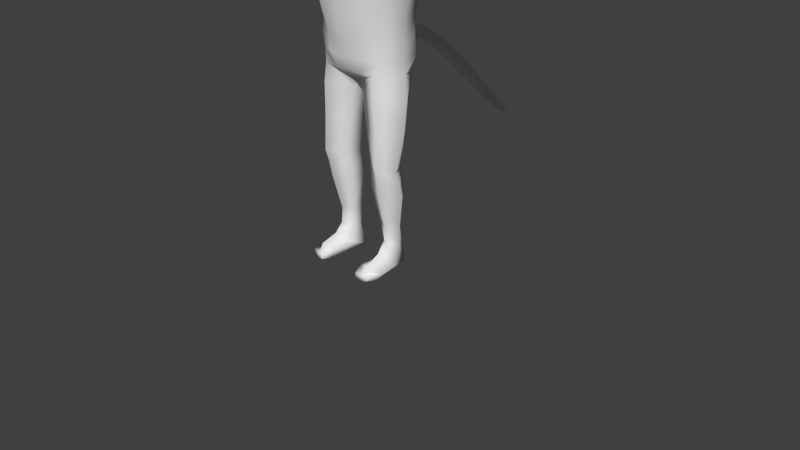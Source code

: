 # Source: smallerHeadCatBones4.blend  (saved by Blender 2.67.0; exported with 4.5.12 LTS)
import bpy
from mathutils import Matrix  # noqa: F401  (used for matrix-valued properties, if any)

bpy.ops.wm.read_factory_settings(use_empty=True)
scene = bpy.context.scene
scene.name = 'Scene'

# ---- collections
col_collection_1 = bpy.data.collections.new('Collection 1'); scene.collection.children.link(col_collection_1)

# ---- world
world_world = bpy.data.worlds.new('World'); scene.world = world_world
world_world.color = (0.05088, 0.05088, 0.05088)
world_world.use_sun_shadow = False
world_world.sun_shadow_jitter_overblur = 0.0
world_world.cycles.sampling_method = 'MANUAL'
world_world.cycles.sample_map_resolution = 256

# ---- cameras
cam_camera = bpy.data.cameras.new('Camera')
cam_camera.clip_end = 100.0
cam_camera.lens = 35.0
cam_camera.sensor_width = 32.0
cam_camera.sensor_height = 18.0
cam_camera.ortho_scale = 7.314
cam_camera.dof.focus_distance = 0.0
cam_camera.dof.aperture_fstop = 128.0

# ---- meshes
me_cat = bpy.data.meshes.new('Cat')
me_cat.from_pydata([(-0.2938, 0.009789, 2.5), (-0.5952, 0.1557, 2.5), (-1.028, 0.009789, 2.662), (-0.7799, 0.1667, 2.239), (-0.8503, 0.009789, 2.085), (-0.856, 0.009789, 1.997), (-0.8428, 0.009789, 1.771), (-0.7903, 0.009789, 1.56), (-0.6001, 0.009789, 1.379), (-0.4808, 0.009789, 1.24), (-0.2635, 0.1229, 2.5), (-0.616, 0.2219, 2.473), (-0.9446, 0.1374, 2.477), (-0.7979, 0.2897, 2.204), (-0.7673, 0.3344, 2.085), (-0.739, 0.4009, 1.997), (-0.7132, 0.3403, 1.771), (-0.6376, 0.2509, 1.56), (-0.5173, 0.1585, 1.379), (-0.446, 0.09094, 1.24), (-0.2635, 0.1229, 1.153), (-0.1807, 0.2056, 2.5), (-0.3767, 0.3882, 2.412), (-0.549, 0.4554, 2.327), (-0.5979, 0.4748, 2.278), (-0.5225, 0.6287, 2.085), (-0.5045, 0.6279, 1.997), (-0.4897, 0.5641, 1.771), (-0.446, 0.4428, 1.56), (-0.3766, 0.3152, 1.379), (-0.2861, 0.2275, 1.24), (-0.1807, 0.2056, 1.153), (-0.1807, -0.1861, 2.5), (-0.4656, -0.3369, 2.412), (-0.5172, -0.407, 2.343), (-0.5366, -0.5956, 2.204), (-0.4895, -0.702, 2.085), (-0.5045, -0.747, 2.036), (-0.4709, -0.7864, 1.775), (-0.4209, -0.9745, 1.562), (-0.3766, -0.9482, 1.384), (-0.2861, -0.8819, 1.24), (-0.1807, -0.1861, 1.153), (-0.2635, -0.1033, 2.5), (-0.5301, -0.2087, 2.492), (-0.8376, -0.1843, 2.526), (-0.685, -0.06033, 2.27), (-0.7401, -0.4012, 2.085), (-0.739, -0.4271, 1.997), (-0.6889, -0.4121, 1.771), (-0.5547, -0.5011, 1.56), (-0.4725, -0.5244, 1.379), (-0.3396, -0.4339, 1.24), (-0.2635, -0.1033, 1.153), (-0.2938, 0.009789, 1.153), (-0.3213, 0.0, 0.9659), (-0.4263, 0.0, 0.9435), (-0.5304, -1.49e-08, 0.9272), (-0.8084, 6.895e-09, 0.376), (-0.7336, 8.675e-09, 0.1786), (-0.6827, 2.94e-08, 8.947e-08), (-0.6209, 3.714e-09, -0.2588), (-0.6019, 1.693e-08, -0.5), (-0.5921, 1.419e-08, -0.7071), (-0.6222, -7.728e-09, -0.856), (-0.2866, 0.1294, 0.9659), (-0.3791, 0.25, 0.866), (-0.5676, 0.2992, 0.7656), (-0.7074, 0.3063, 0.53), (-0.6306, 0.3077, 0.256), (-0.5905, 0.2537, -0.04834), (-0.5495, 0.2203, -0.2577), (-0.528, 0.2431, -0.4528), (-0.5149, 0.2881, -0.7071), (-0.486, 0.2259, -0.877), (-0.08146, 0.1724, -1.025), (-0.1919, 0.2241, 0.9659), (-0.1961, 0.3703, 0.8418), (-0.2997, 0.4291, 0.7071), (-0.3791, 0.4476, 0.5), (-0.3491, 0.3973, 0.256), (-0.3691, 0.3357, 1.169e-07), (-0.3486, 0.3317, -0.2588), (-0.3014, 0.4834, -0.5), (-0.304, 0.4724, -0.7071), (-0.3301, 0.3825, -0.8384), (-0.07555, 0.2241, -0.9659), (-0.03042, 2.436, -2.031), (-0.1919, -0.2241, 0.9659), (-0.1961, -0.265, 0.866), (-0.2997, -0.3619, 0.7071), (-0.3791, -0.4396, 0.5), (-0.3491, -0.4217, 0.256), (-0.3691, -0.3868, 1.169e-07), (-0.3486, -0.363, -0.2588), (-0.3014, -0.3216, -0.5), (-0.304, -0.3038, -0.7071), (-0.1961, -0.3122, -0.866), (-0.06527, -0.1797, -0.9908), (-0.2866, -0.1294, 0.9659), (-0.3791, -0.25, 0.866), (-0.5676, -0.2992, 0.7656), (-0.7074, -0.3063, 0.53), (-0.6306, -0.3077, 0.256), (-0.5905, -0.2537, -0.04834), (-0.5495, -0.2203, -0.2577), (-0.528, -0.2431, -0.4528), (-0.4686, -0.2546, -0.7071), (-0.4096, -0.2963, -0.852), (-0.05982, -7.728e-09, -0.9908), (-1.004, -2.98e-08, 0.834), (-1.204, 3.722e-09, 0.3271), (-1.021, 0.2913, 0.6852), (-1.124, 0.2989, 0.4619), (-1.022, -0.2913, 0.6993), (-1.123, -0.2989, 0.473), (-1.606, 6.171e-09, 0.6635), (-1.717, 6.171e-09, 0.369), (-1.612, 0.1856, 0.5731), (-1.661, 0.2273, 0.452), (-1.613, -0.1856, 0.5867), (-1.66, -0.2273, 0.4648), (-2.108, -0.1002, 0.6613), (-2.235, -0.1002, 0.3573), (-2.113, 0.1291, 0.5576), (-2.169, 0.1807, 0.447), (-2.113, -0.2596, 0.5663), (-2.167, -0.3111, 0.4547), (-2.679, -0.1651, 0.4082), (-2.661, -0.002128, 0.5031), (-2.701, 0.01221, 0.4115), (-2.627, -0.1281, 0.5997), (-2.588, -0.1884, 0.5568), (-2.6, -0.2329, 0.4671), (-2.83, -0.1774, 0.6655), (-2.922, -0.2355, 0.423), (-2.878, 0.0207, 0.5563), (-2.925, 0.04324, 0.4049), (-2.755, -0.3154, 0.6703), (-2.786, -0.3854, 0.4571), (-3.053, -0.2385, 0.6724), (-3.145, -0.2966, 0.43), (-2.946, -0.4969, 0.4826), (-2.947, -0.4225, 0.6225), (-2.99, -0.3765, 0.605), (-3.009, -0.4465, 0.464), (-2.739, -0.4481, 0.4861), (-2.741, -0.3737, 0.626), (-3.098, -0.04043, 0.5909), (-3.149, -0.01788, 0.4119), (-2.628, -0.3054, 0.4639), (-2.629, -0.2581, 0.5529), (-3.184, -0.2561, 0.643), (-3.194, -0.2959, 0.4689), (-3.188, -0.1208, 0.5678), (-3.22, -0.1054, 0.4649), (-3.11, -0.4021, 0.597), (-3.124, -0.4499, 0.5006), (-0.429, -0.3205, -1.086), (-0.6745, -0.03126, -1.16), (-0.4653, 0.2076, -1.134), (-0.07633, -0.1643, -1.111), (-0.1556, 0.1388, -1.181), (-0.3003, 0.2232, -1.181), (-0.4442, -0.3189, -1.479), (-0.6566, -0.06128, -1.536), (-0.4716, 0.1495, -1.559), (-0.1341, -0.182, -1.483), (-0.2011, 0.08694, -1.531), (-0.3278, 0.1613, -1.531), (-0.4495, -0.344, -1.955), (-0.591, -0.1361, -2.004), (-0.4445, 0.07849, -2.028), (-0.2099, -0.1961, -1.964), (-0.2377, 0.03037, -2.006), (-0.3326, 0.0974, -2.003), (-0.4327, -0.2656, -2.329), (-0.6022, -0.05226, -2.366), (-0.4509, 0.1187, -2.363), (-0.1811, -0.1561, -2.311), (-0.233, 0.06495, -2.334), (-0.3355, 0.1257, -2.334), (-0.4058, -0.1539, -2.787), (-0.5133, -0.01839, -2.811), (-0.4173, 0.09015, -2.808), (-0.2461, -0.0845, -2.775), (-0.279, 0.05593, -2.79), (-0.344, 0.09452, -2.79), (-0.4131, -0.1669, -2.993), (-0.4832, -0.008007, -3.056), (-0.4276, 0.1174, -3.103), (-0.2685, -0.06108, -3.032), (-0.2832, 0.05057, -3.075), (-0.3346, 0.126, -3.091), (-0.4027, -0.2831, -3.103), (-0.5596, -0.1648, -3.266), (-0.4444, 0.1308, -3.342), (-0.2413, -0.07136, -3.251), (-0.2493, 0.09061, -3.327), (-0.3397, 0.1279, -3.355), (-0.4236, -0.4831, -3.184), (-0.5592, -0.3806, -3.293), (-0.5434, -0.4484, -3.35), (-0.258, -0.4273, -3.242), (-0.2892, -0.4843, -3.35), (-0.4031, -0.4911, -3.369), (-0.4162, -0.5561, -3.29), (-0.5209, -0.5382, -3.286), (-0.4872, -0.5615, -3.345), (-0.3126, -0.5801, -3.286), (-0.3238, -0.5832, -3.345), (-0.4012, -0.5694, -3.362), (-0.325, 0.4227, -0.3794), (-0.3027, 0.4862, -0.6036), (-0.152, 0.5125, -0.7071), (-0.1743, 0.3682, -0.2588), (-0.1507, 0.5273, -0.5), (-0.1324, 0.4601, -0.3727), (-0.1186, 0.5346, -0.6156), (-0.1322, 0.572, -0.5067), (-0.09929, 0.5887, -0.457), (-0.07503, 0.5892, -0.597), (-0.1073, 0.6855, -0.5543), (-0.09219, 0.7114, -0.5004), (-0.07242, 0.6531, -0.6115), (-0.09701, 0.9186, -0.6544), (-0.08361, 0.9343, -0.6144), (-0.06772, 0.886, -0.7003), (-0.09715, 1.088, -0.78), (-0.07887, 1.117, -0.7355), (-0.083, 1.056, -0.8121), (-0.09165, 1.238, -0.9099), (-0.07083, 1.271, -0.8592), (-0.07554, 1.201, -0.9397), (-0.08634, 1.431, -1.078), (-0.0661, 1.464, -1.029), (-0.07068, 1.396, -1.107), (-0.08069, 1.652, -1.27), (-0.06696, 1.689, -1.232), (-0.06554, 1.618, -1.323), (-0.0471, 2.255, -1.9), (-0.04333, 2.311, -1.835), (-0.05999, 2.285, -1.876), (-0.07059, 2.041, -1.648), (-0.05135, 2.071, -1.602), (-0.0557, 2.007, -1.676), (-0.06159, 1.802, -1.484), (-0.05659, 1.876, -1.404), (-0.07872, 1.841, -1.452), (-0.0286, 2.463, -2.0), (-0.03664, 2.45, -2.019), (-0.2756, 0.2028, -0.9339), (-0.334, 0.1116, -2.134), (-0.4477, 0.09861, -2.16), (-0.5966, -0.09417, -2.15), (-0.2354, 0.04766, -2.135), (-0.1955, -0.1761, -2.102), (-0.4411, -0.3048, -2.107), (0.2938, 0.009789, 2.5), (0.5952, 0.1557, 2.5), (1.028, 0.009789, 2.662), (0.7799, 0.1667, 2.239), (0.8503, 0.009789, 2.085), (0.856, 0.009789, 1.997), (0.8428, 0.009789, 1.771), (0.7903, 0.009789, 1.56), (0.6001, 0.009789, 1.379), (0.4808, 0.009789, 1.24), (0.2635, 0.1229, 2.5), (0.616, 0.2219, 2.473), (0.9446, 0.1374, 2.477), (0.7979, 0.2897, 2.204), (0.7673, 0.3344, 2.085), (0.739, 0.4009, 1.997), (0.7132, 0.3403, 1.771), (0.6376, 0.2509, 1.56), (0.5173, 0.1585, 1.379), (0.446, 0.09094, 1.24), (0.2635, 0.1229, 1.153), (0.1807, 0.2056, 2.5), (0.3767, 0.3882, 2.412), (0.549, 0.4554, 2.327), (0.5979, 0.4748, 2.278), (0.5225, 0.6287, 2.085), (0.5045, 0.6279, 1.997), (0.4897, 0.5641, 1.771), (0.446, 0.4428, 1.56), (0.3766, 0.3152, 1.379), (0.2861, 0.2275, 1.24), (0.1807, 0.2056, 1.153), (0.0, 0.2359, 2.5), (0.0, 0.4467, 2.412), (0.0, 0.597, 2.327), (0.0, 0.6814, 2.204), (0.0, 0.7388, 2.085), (0.0, 0.7449, 1.997), (0.0, 0.6772, 1.771), (0.0, 0.5441, 1.56), (0.0, 0.398, 1.379), (0.0, 0.2861, 1.24), (0.0, 0.2359, 1.153), (0.0, 0.009789, 2.529), (0.0, -0.2164, 2.5), (0.0, -0.4271, 2.412), (0.0, -0.6081, 2.327), (0.0, -0.747, 2.204), (0.0, -0.8121, 2.085), (0.0, -0.864, 1.997), (0.0, -0.9218, 1.771), (0.0, -1.077, 1.56), (0.0, -1.031, 1.379), (0.0, -0.9405, 1.24), (0.0, -0.2164, 1.153), (0.1807, -0.1861, 2.5), (0.4656, -0.3369, 2.412), (0.5172, -0.407, 2.343), (0.5366, -0.5956, 2.204), (0.4895, -0.702, 2.085), (0.5045, -0.747, 2.036), (0.4709, -0.7864, 1.775), (0.4209, -0.9745, 1.562), (0.3766, -0.9482, 1.384), (0.2861, -0.8819, 1.24), (0.1807, -0.1861, 1.153), (0.2635, -0.1033, 2.5), (0.5301, -0.2087, 2.492), (0.8376, -0.1843, 2.526), (0.685, -0.06033, 2.27), (0.7401, -0.4012, 2.085), (0.739, -0.4271, 1.997), (0.6889, -0.4121, 1.771), (0.5547, -0.5011, 1.56), (0.4725, -0.5244, 1.379), (0.3396, -0.4339, 1.24), (0.2635, -0.1033, 1.153), (0.2938, 0.009789, 1.153), (0.3213, 0.0, 0.9659), (0.4263, 0.0, 0.9435), (0.5304, -1.49e-08, 0.9272), (0.8084, 6.895e-09, 0.376), (0.7336, 8.675e-09, 0.1786), (0.6827, 2.94e-08, 8.947e-08), (0.6209, 3.714e-09, -0.2588), (0.6019, 1.693e-08, -0.5), (0.5921, 1.419e-08, -0.7071), (0.6222, -7.728e-09, -0.856), (0.2866, 0.1294, 0.9659), (0.3791, 0.25, 0.866), (0.5676, 0.2992, 0.7656), (0.7074, 0.3063, 0.53), (0.6306, 0.3077, 0.256), (0.5905, 0.2537, -0.04834), (0.5495, 0.2203, -0.2577), (0.528, 0.2431, -0.4528), (0.5149, 0.2881, -0.7071), (0.486, 0.2259, -0.877), (0.08146, 0.1724, -1.025), (3.894e-07, 0.0, -1.0), (0.1919, 0.2241, 0.9659), (0.1961, 0.3703, 0.8418), (0.2997, 0.4291, 0.7071), (0.3791, 0.4476, 0.5), (0.3491, 0.3973, 0.256), (0.3691, 0.3357, 1.169e-07), (0.3486, 0.3317, -0.2588), (0.3014, 0.4834, -0.5), (0.304, 0.4724, -0.7071), (0.3301, 0.3825, -0.8384), (0.07555, 0.2241, -0.9659), (0.0, 0.2588, 0.9659), (0.0, 0.3844, 0.8418), (0.0, 0.4709, 0.7071), (0.0, 0.5107, 0.5), (0.0, 0.4369, 0.256), (0.0, 0.3708, 1.169e-07), (0.0, 0.3843, -0.2112), (0.03042, 2.436, -2.031), (0.0, 0.5036, -0.7538), (0.0, 0.4358, -0.8541), (3.894e-07, 0.2588, -0.9659), (0.0, -0.2588, 0.9659), (0.0, -0.332, 0.866), (0.0, -0.4567, 0.7071), (0.0, -0.4995, 0.5), (0.0, -0.481, 0.256), (0.0, -0.4603, 1.169e-07), (0.0, -0.4529, -0.2588), (0.0, -0.4196, -0.5), (0.0, -0.3636, -0.7071), (0.0, -0.3304, -0.8458), (0.0, -0.242, -0.9575), (0.1919, -0.2241, 0.9659), (0.1961, -0.265, 0.866), (0.2997, -0.3619, 0.7071), (0.3791, -0.4396, 0.5), (0.3491, -0.4217, 0.256), (0.3691, -0.3868, 1.169e-07), (0.3486, -0.363, -0.2588), (0.3014, -0.3216, -0.5), (0.304, -0.3038, -0.7071), (0.1961, -0.3122, -0.866), (0.06527, -0.1797, -0.9908), (0.2866, -0.1294, 0.9659), (0.3791, -0.25, 0.866), (0.5676, -0.2992, 0.7656), (0.7074, -0.3063, 0.53), (0.6306, -0.3077, 0.256), (0.5905, -0.2537, -0.04834), (0.5495, -0.2203, -0.2577), (0.528, -0.2431, -0.4528), (0.4686, -0.2546, -0.7071), (0.4096, -0.2963, -0.852), (0.05982, -7.728e-09, -0.9908), (1.004, -2.98e-08, 0.834), (1.204, 3.722e-09, 0.3271), (1.021, 0.2913, 0.6852), (1.124, 0.2989, 0.4619), (1.022, -0.2913, 0.6993), (1.123, -0.2989, 0.473), (1.606, 6.171e-09, 0.6635), (1.717, 6.171e-09, 0.369), (1.612, 0.1856, 0.5731), (1.661, 0.2273, 0.452), (1.613, -0.1856, 0.5867), (1.66, -0.2273, 0.4648), (2.108, -0.1002, 0.6613), (2.235, -0.1002, 0.3573), (2.113, 0.1291, 0.5576), (2.169, 0.1807, 0.447), (2.113, -0.2596, 0.5663), (2.167, -0.3111, 0.4547), (2.679, -0.1651, 0.4082), (2.661, -0.002128, 0.5031), (2.701, 0.01221, 0.4115), (2.627, -0.1281, 0.5997), (2.588, -0.1884, 0.5568), (2.6, -0.2329, 0.4671), (2.83, -0.1774, 0.6655), (2.922, -0.2355, 0.423), (2.878, 0.0207, 0.5563), (2.925, 0.04324, 0.4049), (2.755, -0.3154, 0.6703), (2.786, -0.3854, 0.4571), (3.053, -0.2385, 0.6724), (3.145, -0.2966, 0.43), (2.946, -0.4969, 0.4826), (2.947, -0.4225, 0.6225), (2.99, -0.3765, 0.605), (3.009, -0.4465, 0.464), (2.739, -0.4481, 0.4861), (2.741, -0.3737, 0.626), (3.098, -0.04043, 0.5909), (3.149, -0.01788, 0.4119), (2.628, -0.3054, 0.4639), (2.629, -0.2581, 0.5529), (3.184, -0.2561, 0.643), (3.194, -0.2959, 0.4689), (3.188, -0.1208, 0.5678), (3.22, -0.1054, 0.4649), (3.11, -0.4021, 0.597), (3.124, -0.4499, 0.5006), (0.429, -0.3205, -1.086), (0.6745, -0.03126, -1.16), (0.4653, 0.2076, -1.134), (0.07633, -0.1643, -1.111), (0.1556, 0.1388, -1.181), (0.3003, 0.2232, -1.181), (0.4442, -0.3189, -1.479), (0.6566, -0.06128, -1.536), (0.4716, 0.1495, -1.559), (0.1341, -0.182, -1.483), (0.2011, 0.08694, -1.531), (0.3278, 0.1613, -1.531), (0.4495, -0.344, -1.955), (0.591, -0.1361, -2.004), (0.4445, 0.07849, -2.028), (0.2099, -0.1961, -1.964), (0.2377, 0.03037, -2.006), (0.3326, 0.0974, -2.003), (0.4327, -0.2656, -2.329), (0.6022, -0.05226, -2.366), (0.4509, 0.1187, -2.363), (0.1811, -0.1561, -2.311), (0.233, 0.06495, -2.334), (0.3355, 0.1257, -2.334), (0.4058, -0.1539, -2.787), (0.5133, -0.01839, -2.811), (0.4173, 0.09015, -2.808), (0.2461, -0.0845, -2.775), (0.279, 0.05593, -2.79), (0.344, 0.09452, -2.79), (0.4131, -0.1669, -2.993), (0.4832, -0.008007, -3.056), (0.4276, 0.1174, -3.103), (0.2685, -0.06108, -3.032), (0.2832, 0.05057, -3.075), (0.3346, 0.126, -3.091), (0.4027, -0.2831, -3.103), (0.5596, -0.1648, -3.266), (0.4444, 0.1308, -3.342), (0.2413, -0.07136, -3.251), (0.2493, 0.09061, -3.327), (0.3397, 0.1279, -3.355), (0.4236, -0.4831, -3.184), (0.5592, -0.3806, -3.293), (0.5434, -0.4484, -3.35), (0.258, -0.4273, -3.242), (0.2892, -0.4843, -3.35), (0.4031, -0.4911, -3.369), (0.4162, -0.5561, -3.29), (0.5209, -0.5382, -3.286), (0.4872, -0.5615, -3.345), (0.3126, -0.5801, -3.286), (0.3238, -0.5832, -3.345), (0.4012, -0.5694, -3.362), (0.325, 0.4227, -0.3794), (0.3027, 0.4862, -0.6036), (0.0, 0.4717, -0.3431), (0.0, 0.5613, -0.659), (0.152, 0.5125, -0.7071), (0.1743, 0.3682, -0.2588), (0.1507, 0.5273, -0.5), (0.1324, 0.4601, -0.3727), (0.1186, 0.5346, -0.6156), (0.0, 0.5962, -0.4348), (0.0, 0.5897, -0.6311), (0.1322, 0.572, -0.5067), (0.09929, 0.5887, -0.457), (0.07503, 0.5892, -0.597), (0.0, 0.7154, -0.4895), (0.0, 0.6275, -0.6378), (0.1073, 0.6855, -0.5543), (0.09219, 0.7114, -0.5004), (0.07242, 0.6531, -0.6115), (0.0, 0.9484, -0.6057), (0.0, 0.8525, -0.7202), (0.09701, 0.9186, -0.6544), (0.08361, 0.9343, -0.6144), (0.06772, 0.886, -0.7003), (0.0, 1.128, -0.7286), (0.0, 1.045, -0.8365), (0.09715, 1.088, -0.78), (0.07887, 1.117, -0.7355), (0.083, 1.056, -0.8121), (0.0, 1.283, -0.8498), (0.0, 1.188, -0.959), (0.09165, 1.238, -0.9099), (0.07083, 1.271, -0.8592), (0.07554, 1.201, -0.9397), (0.0, 1.475, -1.018), (0.0, 1.383, -1.124), (0.08634, 1.431, -1.078), (0.0661, 1.464, -1.029), (0.07068, 1.396, -1.107), (0.0, 1.694, -1.211), (0.0, 1.601, -1.324), (0.08069, 1.652, -1.27), (0.06696, 1.689, -1.232), (0.06554, 1.618, -1.323), (0.0471, 2.255, -1.9), (0.04333, 2.311, -1.835), (0.05999, 2.285, -1.876), (0.0, 2.244, -1.913), (0.0, 2.32, -1.826), (0.0, 2.082, -1.591), (0.0, 1.994, -1.692), (0.07059, 2.041, -1.648), (0.05135, 2.071, -1.602), (0.0557, 2.007, -1.676), (0.06159, 1.802, -1.484), (0.05659, 1.876, -1.404), (0.07872, 1.841, -1.452), (0.0, 1.787, -1.502), (0.0, 1.888, -1.386), (0.0286, 2.463, -2.0), (0.03664, 2.45, -2.019), (0.0, 2.43, -2.037), (0.0, 2.467, -1.995), (0.2756, 0.2028, -0.9339), (0.334, 0.1116, -2.134), (0.4477, 0.09861, -2.16), (0.5966, -0.09417, -2.15), (0.2354, 0.04766, -2.135), (0.1955, -0.1761, -2.102), (0.4411, -0.3048, -2.107)], [(374, 215), (72, 212), (73, 213), (378, 214), (109, 162), (374, 520), (353, 515), (354, 516), (378, 519), (412, 465)], [(9, 8, 18, 19), (3, 2, 12, 13), (4, 3, 13, 14), (5, 4, 14, 15), (6, 5, 15, 16), (7, 6, 16, 17), (1, 0, 10, 11), (8, 7, 17, 18), (2, 1, 11, 12), (20, 19, 30, 31), (14, 13, 24, 25), (15, 14, 25, 26), (16, 15, 26, 27), (17, 16, 27, 28), (11, 10, 21, 22), (18, 17, 28, 29), (12, 11, 22, 23), (19, 18, 29, 30), (13, 12, 23, 24), (30, 29, 298, 299), (24, 23, 292, 293), (31, 30, 299, 300), (25, 24, 293, 294), (26, 25, 294, 295), (27, 26, 295, 296), (28, 27, 296, 297), (22, 21, 290, 291), (29, 28, 297, 298), (23, 22, 291, 292), (309, 308, 38, 39), (303, 302, 32, 33), (310, 309, 39, 40), (304, 303, 33, 34), (311, 310, 40, 41), (305, 304, 34, 35), (312, 311, 41, 42), (306, 305, 35, 36), (307, 306, 36, 37), (308, 307, 37, 38), (39, 38, 49, 50), (33, 32, 43, 44), (40, 39, 50, 51), (34, 33, 44, 45), (41, 40, 51, 52), (35, 34, 45, 46), (42, 41, 52, 53), (36, 35, 46, 47), (37, 36, 47, 48), (38, 37, 48, 49), (54, 9, 19, 20), (0, 301, 10), (10, 301, 21), (21, 301, 290), (302, 301, 32), (32, 301, 43), (49, 48, 5, 6), (43, 301, 0), (50, 49, 6, 7), (44, 43, 0, 1), (51, 50, 7, 8), (45, 44, 1, 2), (52, 51, 8, 9), (46, 45, 2, 3), (53, 52, 9, 54), (47, 46, 3, 4), (48, 47, 4, 5), (64, 63, 73, 74), (57, 67, 112, 110), (59, 58, 68, 69), (60, 59, 69, 70), (61, 60, 70, 71), (62, 61, 71, 72), (56, 55, 65, 66), (63, 62, 72, 73), (57, 56, 66, 67), (251, 74, 85), (69, 68, 79, 80), (70, 69, 80, 81), (71, 70, 81, 82), (72, 71, 82, 212, 83), (66, 65, 76, 77), (73, 72, 83, 213, 84), (67, 66, 77, 78), (74, 73, 84, 85), (68, 67, 78, 79), (85, 84, 214, 377, 378), (79, 78, 371, 372), (86, 85, 378, 379), (80, 79, 372, 373), (81, 80, 373, 374), (82, 81, 374, 375, 215), (217, 215, 375, 517), (77, 76, 369, 370), (218, 216, 219, 221), (78, 77, 370, 371), (387, 386, 94, 95), (381, 380, 88, 89), (388, 387, 95, 96), (382, 381, 89, 90), (389, 388, 96, 97), (383, 382, 90, 91), (390, 389, 97, 98), (384, 383, 91, 92), (385, 384, 92, 93), (386, 385, 93, 94), (95, 94, 105, 106), (89, 88, 99, 100), (96, 95, 106, 107), (90, 89, 100, 101), (97, 96, 107, 108), (91, 90, 101, 102), (92, 91, 102, 103), (93, 92, 103, 104), (94, 93, 104, 105), (64, 159, 158, 108), (357, 109, 75), (357, 75, 86), (357, 86, 379), (357, 390, 98), (105, 104, 60, 61), (106, 105, 61, 62), (100, 99, 55, 56), (107, 106, 62, 63), (101, 100, 56, 57), (108, 107, 63, 64), (58, 102, 115, 111), (103, 102, 58, 59), (104, 103, 59, 60), (42, 88, 380, 312), (53, 99, 88, 42), (54, 55, 99, 53), (20, 65, 55, 54), (31, 76, 65, 20), (300, 369, 76, 31), (67, 68, 113, 112), (101, 57, 110, 114), (102, 101, 114, 115), (68, 58, 111, 113), (113, 111, 117, 119), (111, 115, 121, 117), (110, 112, 118, 116), (114, 110, 116, 120), (115, 114, 120, 121), (112, 113, 119, 118), (120, 116, 122, 126), (118, 119, 125, 124), (121, 120, 126, 127), (119, 117, 123, 125), (117, 121, 127, 123), (116, 118, 124, 122), (125, 123, 128, 130), (124, 125, 130, 129), (132, 131, 134, 138), (133, 132, 151, 150), (144, 145, 142, 143), (135, 139, 145, 141), (138, 134, 140, 144), (138, 144, 143, 147), (148, 149, 155, 154), (145, 139, 146, 142), (132, 138, 147, 151), (139, 133, 150, 146), (146, 147, 143, 142), (150, 151, 147, 146), (74, 160, 159, 64), (160, 74, 251, 163), (160, 163, 169, 166), (163, 162, 168, 169), (162, 161, 167, 168), (161, 158, 164, 167), (159, 160, 166, 165), (158, 159, 165, 164), (168, 167, 173, 174), (167, 164, 170, 173), (164, 165, 171, 170), (166, 169, 175, 172), (165, 166, 172, 171), (169, 168, 174, 175), (253, 252, 181, 178), (254, 253, 178, 177), (252, 255, 180, 181), (255, 256, 179, 180), (256, 257, 176, 179), (257, 254, 177, 176), (180, 179, 185, 186), (179, 176, 182, 185), (176, 177, 183, 182), (178, 181, 187, 184), (177, 178, 184, 183), (181, 180, 186, 187), (183, 184, 190, 189), (187, 186, 192, 193), (186, 185, 191, 192), (185, 182, 188, 191), (182, 183, 189, 188), (184, 187, 193, 190), (189, 190, 196, 195), (193, 192, 198, 199), (192, 191, 197, 198), (191, 188, 194, 197), (188, 189, 195, 194), (190, 193, 199, 196), (198, 197, 203, 204), (197, 194, 200, 203), (194, 195, 201, 200), (196, 199, 205, 202), (195, 196, 202, 201), (199, 198, 204, 205), (201, 202, 208, 207), (205, 204, 210, 211), (204, 203, 209, 210), (203, 200, 206, 209), (201, 207, 206, 200), (202, 205, 211, 208), (206, 207, 208, 211, 210, 209), (152, 154, 155, 153, 157, 156), (123, 127, 133, 128), (122, 124, 129, 131), (126, 122, 131, 132), (127, 126, 132, 133), (130, 128, 135, 137), (128, 133, 139, 135), (131, 129, 136, 134), (129, 130, 137, 136), (136, 137, 149, 148), (137, 135, 141, 149), (134, 136, 148, 140), (145, 144, 156, 157), (149, 141, 153, 155), (141, 145, 157, 153), (140, 148, 154, 152), (144, 140, 152, 156), (518, 218, 221, 525), (83, 212, 217, 216), (212, 82, 215, 217), (214, 218, 518, 377), (84, 213, 218, 214), (213, 83, 216, 218), (221, 219, 222, 224), (220, 524, 529, 223), (217, 517, 524, 220), (216, 217, 220, 219), (223, 529, 534, 226), (222, 223, 226, 225), (525, 221, 224, 530), (219, 220, 223, 222), (226, 534, 539, 229), (225, 226, 229, 228), (224, 222, 225, 227), (530, 224, 227, 535), (230, 228, 231, 233), (229, 539, 544, 232), (227, 225, 228, 230), (535, 227, 230, 540), (232, 544, 549, 235), (231, 232, 235, 234), (540, 230, 233, 545), (228, 229, 232, 231), (234, 235, 238, 237), (550, 236, 239, 555), (233, 231, 234, 236), (545, 233, 236, 550), (240, 242, 250, 87), (241, 563, 577, 249), (235, 549, 554, 238), (236, 234, 237, 239), (243, 244, 241, 242), (244, 564, 563, 241), (245, 243, 242, 240), (565, 245, 240, 562), (247, 573, 564, 244), (248, 247, 244, 243), (572, 246, 245, 565), (246, 248, 243, 245), (555, 239, 246, 572), (237, 238, 247, 248), (238, 554, 573, 247), (239, 237, 248, 246), (562, 240, 87, 576), (242, 241, 249, 250), (249, 577, 576, 87, 250), (163, 251, 75, 162), (251, 85, 86, 75), (98, 97, 108), (108, 158, 161, 98), (357, 98, 109), (75, 109, 98, 161, 162), (172, 175, 252, 253), (171, 172, 253, 254), (175, 174, 255, 252), (174, 173, 256, 255), (173, 170, 257, 256), (170, 171, 254, 257), (267, 277, 276, 266), (261, 271, 270, 260), (262, 272, 271, 261), (263, 273, 272, 262), (264, 274, 273, 263), (265, 275, 274, 264), (259, 269, 268, 258), (266, 276, 275, 265), (260, 270, 269, 259), (278, 289, 288, 277), (272, 283, 282, 271), (273, 284, 283, 272), (274, 285, 284, 273), (275, 286, 285, 274), (269, 280, 279, 268), (276, 287, 286, 275), (270, 281, 280, 269), (277, 288, 287, 276), (271, 282, 281, 270), (288, 299, 298, 287), (282, 293, 292, 281), (289, 300, 299, 288), (283, 294, 293, 282), (284, 295, 294, 283), (285, 296, 295, 284), (286, 297, 296, 285), (280, 291, 290, 279), (287, 298, 297, 286), (281, 292, 291, 280), (309, 320, 319, 308), (303, 314, 313, 302), (310, 321, 320, 309), (304, 315, 314, 303), (311, 322, 321, 310), (305, 316, 315, 304), (312, 323, 322, 311), (306, 317, 316, 305), (307, 318, 317, 306), (308, 319, 318, 307), (320, 331, 330, 319), (314, 325, 324, 313), (321, 332, 331, 320), (315, 326, 325, 314), (322, 333, 332, 321), (316, 327, 326, 315), (323, 334, 333, 322), (317, 328, 327, 316), (318, 329, 328, 317), (319, 330, 329, 318), (335, 278, 277, 267), (258, 268, 301), (268, 279, 301), (279, 290, 301), (302, 313, 301), (313, 324, 301), (330, 264, 263, 329), (324, 258, 301), (331, 265, 264, 330), (325, 259, 258, 324), (332, 266, 265, 331), (326, 260, 259, 325), (333, 267, 266, 332), (327, 261, 260, 326), (334, 335, 267, 333), (328, 262, 261, 327), (329, 263, 262, 328), (345, 355, 354, 344), (338, 413, 415, 348), (340, 350, 349, 339), (341, 351, 350, 340), (342, 352, 351, 341), (343, 353, 352, 342), (337, 347, 346, 336), (344, 354, 353, 343), (338, 348, 347, 337), (578, 367, 355), (350, 362, 361, 349), (351, 363, 362, 350), (352, 364, 363, 351), (353, 365, 515, 364, 352), (347, 359, 358, 346), (354, 366, 516, 365, 353), (348, 360, 359, 347), (355, 367, 366, 354), (349, 361, 360, 348), (367, 378, 377, 519, 366), (361, 372, 371, 360), (368, 379, 378, 367), (362, 373, 372, 361), (363, 374, 373, 362), (364, 520, 375, 374, 363), (522, 517, 375, 520), (359, 370, 369, 358), (523, 528, 526, 521), (360, 371, 370, 359), (387, 398, 397, 386), (381, 392, 391, 380), (388, 399, 398, 387), (382, 393, 392, 381), (389, 400, 399, 388), (383, 394, 393, 382), (390, 401, 400, 389), (384, 395, 394, 383), (385, 396, 395, 384), (386, 397, 396, 385), (398, 409, 408, 397), (392, 403, 402, 391), (399, 410, 409, 398), (393, 404, 403, 392), (400, 411, 410, 399), (394, 405, 404, 393), (395, 406, 405, 394), (396, 407, 406, 395), (397, 408, 407, 396), (345, 411, 461, 462), (357, 356, 412), (357, 368, 356), (357, 379, 368), (357, 401, 390), (408, 342, 341, 407), (409, 343, 342, 408), (403, 337, 336, 402), (410, 344, 343, 409), (404, 338, 337, 403), (411, 345, 344, 410), (339, 414, 418, 405), (406, 340, 339, 405), (407, 341, 340, 406), (323, 312, 380, 391), (334, 323, 391, 402), (335, 334, 402, 336), (278, 335, 336, 346), (289, 278, 346, 358), (300, 289, 358, 369), (348, 415, 416, 349), (404, 417, 413, 338), (405, 418, 417, 404), (349, 416, 414, 339), (416, 422, 420, 414), (414, 420, 424, 418), (413, 419, 421, 415), (417, 423, 419, 413), (418, 424, 423, 417), (415, 421, 422, 416), (423, 429, 425, 419), (421, 427, 428, 422), (424, 430, 429, 423), (422, 428, 426, 420), (420, 426, 430, 424), (419, 425, 427, 421), (428, 433, 431, 426), (427, 432, 433, 428), (435, 441, 437, 434), (436, 453, 454, 435), (447, 446, 445, 448), (438, 444, 448, 442), (441, 447, 443, 437), (441, 450, 446, 447), (451, 457, 458, 452), (448, 445, 449, 442), (435, 454, 450, 441), (442, 449, 453, 436), (449, 445, 446, 450), (453, 449, 450, 454), (355, 345, 462, 463), (463, 466, 578, 355), (463, 469, 472, 466), (466, 472, 471, 465), (465, 471, 470, 464), (464, 470, 467, 461), (462, 468, 469, 463), (461, 467, 468, 462), (471, 477, 476, 470), (470, 476, 473, 467), (467, 473, 474, 468), (469, 475, 478, 472), (468, 474, 475, 469), (472, 478, 477, 471), (580, 481, 484, 579), (581, 480, 481, 580), (579, 484, 483, 582), (582, 483, 482, 583), (583, 482, 479, 584), (584, 479, 480, 581), (483, 489, 488, 482), (482, 488, 485, 479), (479, 485, 486, 480), (481, 487, 490, 484), (480, 486, 487, 481), (484, 490, 489, 483), (486, 492, 493, 487), (490, 496, 495, 489), (489, 495, 494, 488), (488, 494, 491, 485), (485, 491, 492, 486), (487, 493, 496, 490), (492, 498, 499, 493), (496, 502, 501, 495), (495, 501, 500, 494), (494, 500, 497, 491), (491, 497, 498, 492), (493, 499, 502, 496), (501, 507, 506, 500), (500, 506, 503, 497), (497, 503, 504, 498), (499, 505, 508, 502), (498, 504, 505, 499), (502, 508, 507, 501), (504, 510, 511, 505), (508, 514, 513, 507), (507, 513, 512, 506), (506, 512, 509, 503), (504, 503, 509, 510), (505, 511, 514, 508), (509, 512, 513, 514, 511, 510), (455, 459, 460, 456, 458, 457), (426, 431, 436, 430), (425, 434, 432, 427), (429, 435, 434, 425), (430, 436, 435, 429), (433, 440, 438, 431), (431, 438, 442, 436), (434, 437, 439, 432), (432, 439, 440, 433), (439, 451, 452, 440), (440, 452, 444, 438), (437, 443, 451, 439), (448, 460, 459, 447), (452, 458, 456, 444), (444, 456, 460, 448), (443, 455, 457, 451), (447, 459, 455, 443), (518, 525, 528, 523), (365, 521, 522, 515), (515, 522, 520, 364), (519, 377, 518, 523), (366, 519, 523, 516), (516, 523, 521, 365), (528, 533, 531, 526), (527, 532, 529, 524), (522, 527, 524, 517), (521, 526, 527, 522), (532, 537, 534, 529), (531, 536, 537, 532), (525, 530, 533, 528), (526, 531, 532, 527), (537, 542, 539, 534), (536, 541, 542, 537), (533, 538, 536, 531), (530, 535, 538, 533), (543, 548, 546, 541), (542, 547, 544, 539), (538, 543, 541, 536), (535, 540, 543, 538), (547, 552, 549, 544), (546, 551, 552, 547), (540, 545, 548, 543), (541, 546, 547, 542), (551, 556, 557, 552), (550, 555, 558, 553), (548, 553, 551, 546), (545, 550, 553, 548), (559, 376, 575, 561), (560, 574, 577, 563), (552, 557, 554, 549), (553, 558, 556, 551), (566, 561, 560, 567), (567, 560, 563, 564), (568, 559, 561, 566), (565, 562, 559, 568), (570, 567, 564, 573), (571, 566, 567, 570), (572, 565, 568, 569), (569, 568, 566, 571), (555, 572, 569, 558), (556, 571, 570, 557), (557, 570, 573, 554), (558, 569, 571, 556), (562, 576, 376, 559), (561, 575, 574, 560), (574, 575, 376, 576, 577), (466, 465, 356, 578), (578, 356, 368, 367), (401, 411, 400), (411, 401, 464, 461), (357, 412, 401), (356, 465, 464, 401, 412), (475, 580, 579, 478), (474, 581, 580, 475), (478, 579, 582, 477), (477, 582, 583, 476), (476, 583, 584, 473), (473, 584, 581, 474)])
me_cat.polygons.foreach_set('use_smooth', [True] * 586)
_uv = me_cat.uv_layers.new(name='UVMap')
_uv.uv.foreach_set('vector', [0.1057, 0.98, 0.09292, 0.9605, 0.114, 0.955, 0.1164, 0.9765, 0.05024, 0.3243, 0.09487, 0.3688, 0.06936, 0.3544, 0.03529, 0.3294, 0.06004, 0.846, 0.08498, 0.8279, 0.1013, 0.8339, 0.1054, 0.8514, 0.05841, 0.8576, 0.06004, 0.846, 0.1054, 0.8514, 0.1134, 0.8647, 0.06578, 0.9018, 0.06078, 0.8725, 0.1134, 0.8647, 0.1103, 0.8947, 0.07239, 0.9291, 0.06578, 0.9018, 0.1103, 0.8947, 0.1091, 0.9251, 0.1371, 0.7805, 0.1727, 0.7597, 0.1777, 0.7732, 0.1352, 0.7894, 0.09292, 0.9605, 0.07349, 0.9331, 0.1091, 0.9251, 0.114, 0.955, 0.08386, 0.7551, 0.1371, 0.7805, 0.1352, 0.7894, 0.09448, 0.7823, 0.1376, 0.9918, 0.1164, 0.9765, 0.1432, 0.9752, 0.1524, 0.9902, 0.1054, 0.8514, 0.1013, 0.8339, 0.1394, 0.83, 0.1526, 0.8583, 0.1134, 0.8647, 0.1054, 0.8514, 0.1526, 0.8583, 0.1532, 0.8687, 0.1103, 0.8947, 0.1134, 0.8647, 0.1532, 0.8687, 0.1481, 0.8948, 0.1091, 0.9251, 0.1103, 0.8947, 0.1481, 0.8948, 0.1428, 0.9234, 0.1352, 0.7894, 0.1777, 0.7732, 0.1889, 0.7823, 0.1665, 0.8088, 0.114, 0.955, 0.1091, 0.9251, 0.1428, 0.9234, 0.1403, 0.9518, 0.09448, 0.7823, 0.1352, 0.7894, 0.1665, 0.8088, 0.1453, 0.8233, 0.1164, 0.9765, 0.114, 0.955, 0.1403, 0.9518, 0.1432, 0.9752, 0.1054, 0.8229, 0.09448, 0.7823, 0.1453, 0.8233, 0.1394, 0.83, 0.1432, 0.9752, 0.1403, 0.9518, 0.1875, 0.9632, 0.1792, 0.9842, 0.1394, 0.83, 0.1453, 0.8233, 0.2135, 0.8322, 0.2135, 0.8494, 0.1524, 0.9902, 0.1432, 0.9752, 0.1792, 0.9842, 0.1749, 0.9963, 0.1526, 0.8583, 0.1394, 0.83, 0.2135, 0.8494, 0.2135, 0.8655, 0.1532, 0.8687, 0.1526, 0.8583, 0.2135, 0.8655, 0.2135, 0.8759, 0.1481, 0.8948, 0.1532, 0.8687, 0.2135, 0.8759, 0.2077, 0.9051, 0.1428, 0.9234, 0.1481, 0.8948, 0.2077, 0.9051, 0.1981, 0.9355, 0.1665, 0.8088, 0.1889, 0.7823, 0.2113, 0.784, 0.2135, 0.8119, 0.1403, 0.9518, 0.1428, 0.9234, 0.1981, 0.9355, 0.1875, 0.9632, 0.1453, 0.8233, 0.1665, 0.8088, 0.2135, 0.8119, 0.2135, 0.8322, 0.1844, 0.1561, 0.1844, 0.1874, 0.1211, 0.1921, 0.1334, 0.1571, 0.1788, 0.2916, 0.1752, 0.3191, 0.1529, 0.3196, 0.1206, 0.2941, 0.1844, 0.1353, 0.1844, 0.1561, 0.1334, 0.1571, 0.1384, 0.1337, 0.1821, 0.2674, 0.1788, 0.2916, 0.1206, 0.2941, 0.1157, 0.2815, 0.1844, 0.1166, 0.1844, 0.1353, 0.1384, 0.1337, 0.1491, 0.113, 0.1841, 0.2447, 0.1821, 0.2674, 0.1157, 0.2815, 0.1164, 0.2527, 0.1844, 0.02838, 0.1844, 0.1166, 0.1491, 0.113, 0.1616, 0.02479, 0.1844, 0.2286, 0.1841, 0.2447, 0.1164, 0.2527, 0.1237, 0.2335, 0.1844, 0.2154, 0.1844, 0.2286, 0.1237, 0.2335, 0.1231, 0.2255, 0.1844, 0.1874, 0.1844, 0.2154, 0.1231, 0.2255, 0.1211, 0.1921, 0.1334, 0.1571, 0.1211, 0.1921, 0.06815, 0.2129, 0.07368, 0.1796, 0.1206, 0.2941, 0.1529, 0.3196, 0.1413, 0.3281, 0.1101, 0.3114, 0.1235, 0.1357, 0.1334, 0.1571, 0.07368, 0.1796, 0.07063, 0.1538, 0.1157, 0.2815, 0.1206, 0.2941, 0.1101, 0.3114, 0.07208, 0.3109, 0.1106, 0.1163, 0.1235, 0.1357, 0.07063, 0.1538, 0.05513, 0.1315, 0.1164, 0.2527, 0.1157, 0.2815, 0.1054, 0.3331, 0.07549, 0.3075, 0.1616, 0.02479, 0.1491, 0.113, 0.1404, 0.05699, 0.1513, 0.01435, 0.1237, 0.2335, 0.1164, 0.2527, 0.06185, 0.2935, 0.08041, 0.2504, 0.1231, 0.2255, 0.1237, 0.2335, 0.08041, 0.2504, 0.07866, 0.24, 0.1211, 0.1921, 0.1231, 0.2255, 0.07866, 0.24, 0.06815, 0.2129, 0.1249, 0.9997, 0.1062, 0.9812, 0.1164, 0.9765, 0.1376, 0.9918, 0.1727, 0.7597, 0.2088, 0.7561, 0.1777, 0.7732, 0.1777, 0.7732, 0.2088, 0.7561, 0.1889, 0.7823, 0.1889, 0.7823, 0.2088, 0.7561, 0.2113, 0.784, 0.1752, 0.3191, 0.1714, 0.3465, 0.1529, 0.3196, 0.1529, 0.3196, 0.1714, 0.3465, 0.1413, 0.3281, 0.06815, 0.2129, 0.07866, 0.24, 0.02963, 0.2643, 0.01712, 0.2382, 0.1413, 0.3281, 0.1714, 0.3465, 0.1359, 0.3413, 0.07368, 0.1796, 0.06815, 0.2129, 0.0159, 0.2341, 0.007781, 0.2081, 0.1101, 0.3114, 0.1413, 0.3281, 0.1359, 0.3413, 0.09755, 0.355, 0.07063, 0.1538, 0.07368, 0.1796, 0.007781, 0.2081, 0.004189, 0.1756, 0.07208, 0.3109, 0.1101, 0.3114, 0.09755, 0.355, 0.04266, 0.3333, 0.05513, 0.1315, 0.07063, 0.1538, 0.004189, 0.1756, 0.0002543, 0.1528, 0.07549, 0.3075, 0.1054, 0.3331, 0.09487, 0.3688, 0.05024, 0.3243, 0.1513, 0.01435, 0.1404, 0.05699, 0.1211, 0.001754, 0.147, 0.0002696, 0.08041, 0.2504, 0.06185, 0.2935, 0.03158, 0.3036, 0.03489, 0.2741, 0.07866, 0.24, 0.08041, 0.2504, 0.03489, 0.2741, 0.02963, 0.2643, 0.6, 0.07132, 0.5976, 0.08993, 0.5616, 0.08916, 0.5674, 0.06793, 0.9438, 0.6248, 0.9347, 0.6664, 0.8789, 0.6626, 0.8852, 0.6246, 0.6116, 0.1964, 0.6188, 0.2217, 0.5817, 0.2466, 0.5729, 0.2121, 0.6041, 0.1731, 0.6105, 0.1951, 0.5729, 0.2121, 0.5702, 0.1736, 0.5966, 0.1421, 0.6043, 0.1743, 0.5702, 0.1736, 0.5683, 0.1469, 0.5983, 0.1187, 0.597, 0.1487, 0.5683, 0.1469, 0.5664, 0.1224, 0.957, 0.6248, 0.9706, 0.6248, 0.975, 0.6408, 0.9606, 0.6579, 0.5976, 0.08993, 0.597, 0.1156, 0.5653, 0.1203, 0.5616, 0.08916, 0.9438, 0.6248, 0.957, 0.6248, 0.9606, 0.6579, 0.9347, 0.6664, 0.5513, 0.04608, 0.5674, 0.06793, 0.5397, 0.06947, 0.5729, 0.2121, 0.5817, 0.2466, 0.5385, 0.2422, 0.5365, 0.212, 0.5702, 0.1736, 0.5729, 0.2121, 0.5365, 0.212, 0.5405, 0.1794, 0.5683, 0.1469, 0.5702, 0.1736, 0.5405, 0.1794, 0.5383, 0.1453, 0.5664, 0.1224, 0.5683, 0.1469, 0.5383, 0.1453, 0.5311, 0.1267, 0.5257, 0.1109, 0.5438, 0.2938, 0.5379, 0.3156, 0.5208, 0.3102, 0.5181, 0.2853, 0.5616, 0.08916, 0.5653, 0.1203, 0.5257, 0.1109, 0.5259, 0.09855, 0.5281, 0.08598, 0.565, 0.2765, 0.5438, 0.2938, 0.5181, 0.2853, 0.5294, 0.2669, 0.5674, 0.06793, 0.5616, 0.08916, 0.5281, 0.08598, 0.5397, 0.06947, 0.5817, 0.2466, 0.565, 0.2765, 0.5294, 0.2669, 0.5385, 0.2422, 0.5356, 0.06712, 0.5281, 0.08598, 0.5084, 0.08447, 0.4907, 0.07503, 0.4941, 0.06005, 0.5385, 0.2422, 0.5294, 0.2669, 0.4939, 0.2662, 0.4939, 0.2419, 0.5117, 0.0338, 0.5356, 0.06712, 0.4941, 0.06005, 0.5012, 0.03468, 0.5365, 0.212, 0.5385, 0.2422, 0.4939, 0.2419, 0.4939, 0.2123, 0.5405, 0.1794, 0.5365, 0.212, 0.4939, 0.2123, 0.4939, 0.1798, 0.5383, 0.1453, 0.5405, 0.1794, 0.4939, 0.1798, 0.4929, 0.1533, 0.5148, 0.1464, 0.5065, 0.1289, 0.5148, 0.1464, 0.4929, 0.1533, 0.4901, 0.1337, 0.5181, 0.2853, 0.5208, 0.3102, 0.4939, 0.3085, 0.4939, 0.2852, 0.6103, 0.4288, 0.603, 0.4159, 0.609, 0.4137, 0.6191, 0.4255, 0.5294, 0.2669, 0.5181, 0.2853, 0.4939, 0.2852, 0.4939, 0.2662, 0.7451, 0.0927, 0.7451, 0.1221, 0.7008, 0.1212, 0.7061, 0.09062, 0.7451, 0.2627, 0.7451, 0.2787, 0.7199, 0.2807, 0.7187, 0.267, 0.7451, 0.06633, 0.7451, 0.0927, 0.7061, 0.09062, 0.7065, 0.0647, 0.7451, 0.2388, 0.7451, 0.2627, 0.7187, 0.267, 0.7076, 0.2422, 0.7452, 0.04857, 0.7451, 0.06633, 0.7065, 0.0647, 0.7207, 0.04543, 0.7451, 0.2141, 0.7451, 0.2388, 0.7076, 0.2422, 0.6996, 0.2147, 0.7455, 0.03084, 0.7452, 0.04857, 0.7207, 0.04543, 0.7368, 0.02262, 0.7451, 0.1851, 0.7451, 0.2141, 0.6996, 0.2147, 0.7023, 0.1851, 0.7451, 0.1538, 0.7451, 0.1851, 0.7023, 0.1851, 0.6988, 0.1535, 0.7451, 0.1221, 0.7451, 0.1538, 0.6988, 0.1535, 0.7008, 0.1212, 0.7061, 0.09062, 0.7008, 0.1212, 0.6696, 0.1192, 0.6761, 0.09509, 0.7187, 0.267, 0.7199, 0.2807, 0.7041, 0.2864, 0.6954, 0.2654, 0.7065, 0.0647, 0.7061, 0.09062, 0.6761, 0.09509, 0.6848, 0.06324, 0.7076, 0.2422, 0.7187, 0.267, 0.6954, 0.2654, 0.6732, 0.2493, 0.7218, 0.04622, 0.7065, 0.0647, 0.6848, 0.06324, 0.695, 0.04551, 0.6996, 0.2147, 0.7076, 0.2422, 0.6732, 0.2493, 0.6563, 0.2194, 0.7023, 0.1851, 0.6996, 0.2147, 0.6563, 0.2194, 0.665, 0.1851, 0.6988, 0.1535, 0.7023, 0.1851, 0.665, 0.1851, 0.6669, 0.1464, 0.7008, 0.1212, 0.6988, 0.1535, 0.6669, 0.1464, 0.6696, 0.1192, 0.499, 0.7301, 0.4929, 0.6936, 0.539, 0.6962, 0.5422, 0.7241, 0.386, 0.7141, 0.3884, 0.7074, 0.4084, 0.7125, 0.5298, 0.0002543, 0.5384, 0.02251, 0.5319, 0.02982, 0.5123, 0.003707, 0.5117, 0.0338, 0.5012, 0.03468, 0.745, 0.0002543, 0.7455, 0.03084, 0.7368, 0.02262, 0.6696, 0.1192, 0.6669, 0.1464, 0.6327, 0.1467, 0.6407, 0.1145, 0.6761, 0.09509, 0.6696, 0.1192, 0.6407, 0.1145, 0.6457, 0.08472, 0.9607, 0.5917, 0.975, 0.6088, 0.9706, 0.6248, 0.957, 0.6248, 0.6848, 0.06324, 0.6761, 0.09509, 0.6457, 0.08472, 0.6493, 0.05926, 0.9348, 0.5832, 0.9607, 0.5917, 0.957, 0.6248, 0.9438, 0.6248, 0.695, 0.04551, 0.6848, 0.06324, 0.6493, 0.05926, 0.6496, 0.04041, 0.8898, 0.5196, 0.9112, 0.5583, 0.8612, 0.5647, 0.8415, 0.5288, 0.665, 0.1851, 0.6563, 0.2194, 0.6193, 0.1944, 0.6268, 0.1691, 0.6669, 0.1464, 0.665, 0.1851, 0.6268, 0.1691, 0.6327, 0.1467, 0.7218, 0.3049, 0.7199, 0.2807, 0.7451, 0.2787, 0.7451, 0.3036, 0.7072, 0.3076, 0.7031, 0.2838, 0.7199, 0.2807, 0.7218, 0.3049, 0.6929, 0.3116, 0.6867, 0.2884, 0.7031, 0.2838, 0.7072, 0.3076, 0.531, 0.3379, 0.5379, 0.3156, 0.5537, 0.3205, 0.5448, 0.3421, 0.5171, 0.3349, 0.5208, 0.3102, 0.5379, 0.3156, 0.531, 0.3379, 0.4939, 0.3337, 0.4939, 0.3085, 0.5208, 0.3102, 0.5171, 0.3349, 0.9347, 0.6664, 0.9106, 0.6909, 0.86, 0.6846, 0.8789, 0.6626, 0.9348, 0.5832, 0.9438, 0.6248, 0.8852, 0.6246, 0.8794, 0.5872, 0.9112, 0.5583, 0.9348, 0.5832, 0.8794, 0.5872, 0.8612, 0.5647, 0.9106, 0.6909, 0.8883, 0.7303, 0.839, 0.72, 0.86, 0.6846, 0.86, 0.6846, 0.839, 0.72, 0.7773, 0.6975, 0.7931, 0.6692, 0.8415, 0.5288, 0.8612, 0.5647, 0.7906, 0.5796, 0.7785, 0.5467, 0.8852, 0.6246, 0.8789, 0.6626, 0.8019, 0.6533, 0.8032, 0.6249, 0.8794, 0.5872, 0.8852, 0.6246, 0.8032, 0.6249, 0.8001, 0.5966, 0.8612, 0.5647, 0.8794, 0.5872, 0.8001, 0.5966, 0.7906, 0.5796, 0.8789, 0.6626, 0.86, 0.6846, 0.7931, 0.6692, 0.8019, 0.6533, 0.8001, 0.5966, 0.8032, 0.6249, 0.738, 0.6198, 0.7347, 0.5989, 0.8019, 0.6533, 0.7931, 0.6692, 0.7315, 0.6609, 0.739, 0.6474, 0.7906, 0.5796, 0.8001, 0.5966, 0.7347, 0.5989, 0.7269, 0.5861, 0.7931, 0.6692, 0.7773, 0.6975, 0.7118, 0.6915, 0.7315, 0.6609, 0.7785, 0.5467, 0.7906, 0.5796, 0.7269, 0.5861, 0.7137, 0.5609, 0.8032, 0.6249, 0.8019, 0.6533, 0.739, 0.6474, 0.738, 0.6198, 0.7315, 0.6609, 0.7118, 0.6915, 0.6563, 0.6742, 0.6636, 0.6524, 0.739, 0.6474, 0.7315, 0.6609, 0.6636, 0.6524, 0.669, 0.6404, 0.6786, 0.6094, 0.6726, 0.6189, 0.6455, 0.6114, 0.653, 0.595, 0.6862, 0.5997, 0.6786, 0.6094, 0.6747, 0.6002, 0.6827, 0.5908, 0.6343, 0.5753, 0.6361, 0.5567, 0.6464, 0.5583, 0.6414, 0.5747, 0.6339, 0.6046, 0.6554, 0.6201, 0.629, 0.6341, 0.6076, 0.6185, 0.653, 0.595, 0.6455, 0.6114, 0.6204, 0.6077, 0.6241, 0.5895, 0.653, 0.595, 0.6343, 0.5753, 0.6414, 0.5747, 0.658, 0.5878, 0.6154, 0.6314, 0.5976, 0.645, 0.5931, 0.6308, 0.6035, 0.6229, 0.629, 0.6341, 0.6554, 0.6201, 0.6633, 0.6274, 0.6384, 0.639, 0.6786, 0.6094, 0.653, 0.595, 0.658, 0.5878, 0.6747, 0.6002, 0.6554, 0.6201, 0.6757, 0.5965, 0.6737, 0.6063, 0.6633, 0.6274, 0.6682, 0.5719, 0.658, 0.5878, 0.6414, 0.5747, 0.6464, 0.5583, 0.6828, 0.5902, 0.6747, 0.6002, 0.658, 0.5878, 0.6682, 0.5719, 0.4569, 0.73, 0.4553, 0.6992, 0.4929, 0.6936, 0.4885, 0.7303, 0.4553, 0.6992, 0.4578, 0.7303, 0.4323, 0.7233, 0.4354, 0.6933, 0.4553, 0.6992, 0.4354, 0.6933, 0.4401, 0.6505, 0.4577, 0.6479, 0.4354, 0.6933, 0.4151, 0.6918, 0.4223, 0.6481, 0.4401, 0.6505, 0.4151, 0.6918, 0.3762, 0.687, 0.3889, 0.6447, 0.4223, 0.6481, 0.5847, 0.6874, 0.539, 0.6962, 0.5314, 0.6494, 0.572, 0.6439, 0.4929, 0.6936, 0.4553, 0.6992, 0.4577, 0.6479, 0.4909, 0.6488, 0.539, 0.6962, 0.4929, 0.6936, 0.4909, 0.6488, 0.5314, 0.6494, 0.4223, 0.6481, 0.3889, 0.6447, 0.4034, 0.5887, 0.4308, 0.5908, 0.572, 0.6439, 0.5314, 0.6494, 0.5231, 0.5923, 0.5565, 0.5875, 0.5314, 0.6494, 0.4909, 0.6488, 0.4918, 0.5903, 0.5231, 0.5923, 0.4577, 0.6479, 0.4401, 0.6505, 0.4445, 0.5932, 0.4586, 0.5897, 0.4909, 0.6488, 0.4577, 0.6479, 0.4586, 0.5897, 0.4918, 0.5903, 0.4401, 0.6505, 0.4223, 0.6481, 0.4308, 0.5908, 0.4445, 0.5932, 0.4567, 0.573, 0.4433, 0.5775, 0.4407, 0.5535, 0.4544, 0.5489, 0.4861, 0.5725, 0.4567, 0.573, 0.4544, 0.5489, 0.4803, 0.5476, 0.4433, 0.5775, 0.4294, 0.5794, 0.4266, 0.5557, 0.4407, 0.5535, 0.4294, 0.5794, 0.4037, 0.5888, 0.4005, 0.5639, 0.4266, 0.5557, 0.5486, 0.5622, 0.5181, 0.5743, 0.5114, 0.5484, 0.5419, 0.5386, 0.5181, 0.5743, 0.4861, 0.5725, 0.4803, 0.5476, 0.5114, 0.5484, 0.4257, 0.554, 0.397, 0.5563, 0.4092, 0.4977, 0.428, 0.4941, 0.5441, 0.5384, 0.5114, 0.5484, 0.4969, 0.4855, 0.5195, 0.4847, 0.5114, 0.5484, 0.4803, 0.5476, 0.4703, 0.487, 0.4969, 0.4855, 0.4544, 0.5489, 0.4407, 0.5535, 0.4383, 0.4928, 0.4487, 0.4892, 0.4803, 0.5476, 0.4544, 0.5489, 0.4487, 0.4892, 0.4703, 0.487, 0.4407, 0.5535, 0.4257, 0.554, 0.428, 0.4941, 0.4383, 0.4928, 0.4703, 0.487, 0.4487, 0.4892, 0.4423, 0.4467, 0.4631, 0.4499, 0.4383, 0.4928, 0.428, 0.4941, 0.4193, 0.4566, 0.4301, 0.4513, 0.428, 0.4941, 0.4092, 0.4977, 0.4068, 0.4657, 0.4193, 0.4566, 0.5195, 0.4847, 0.4969, 0.4855, 0.4937, 0.4499, 0.522, 0.4557, 0.4969, 0.4855, 0.4703, 0.487, 0.4631, 0.4499, 0.4937, 0.4499, 0.4487, 0.4892, 0.4383, 0.4928, 0.4301, 0.4513, 0.4423, 0.4467, 0.4631, 0.4499, 0.4423, 0.4467, 0.4342, 0.4167, 0.4725, 0.4115, 0.4301, 0.4513, 0.4193, 0.4566, 0.4119, 0.4249, 0.4229, 0.4208, 0.4193, 0.4566, 0.4068, 0.4657, 0.3968, 0.4403, 0.4119, 0.4249, 0.522, 0.4557, 0.4937, 0.4499, 0.4998, 0.4271, 0.5406, 0.4324, 0.4937, 0.4499, 0.4631, 0.4499, 0.4725, 0.4115, 0.4998, 0.4271, 0.4423, 0.4467, 0.4301, 0.4513, 0.4229, 0.4208, 0.4342, 0.4167, 0.5213, 0.4801, 0.5174, 0.4599, 0.5271, 0.4211, 0.5409, 0.4169, 0.5174, 0.4599, 0.4998, 0.4271, 0.5143, 0.4064, 0.5271, 0.4211, 0.4998, 0.4271, 0.4725, 0.4115, 0.4936, 0.3951, 0.5143, 0.4064, 0.4342, 0.4167, 0.4229, 0.4208, 0.3903, 0.3562, 0.4088, 0.3511, 0.4725, 0.4115, 0.433, 0.4181, 0.497, 0.3846, 0.4936, 0.3951, 0.4229, 0.4208, 0.4119, 0.4249, 0.3788, 0.3645, 0.3903, 0.3562, 0.4936, 0.3951, 0.4993, 0.3854, 0.5141, 0.3799, 0.5129, 0.3888, 0.3903, 0.3562, 0.3788, 0.3645, 0.3755, 0.3519, 0.3847, 0.3481, 0.5409, 0.4169, 0.5271, 0.4211, 0.5351, 0.4033, 0.5427, 0.4038, 0.5271, 0.4211, 0.5143, 0.4064, 0.5243, 0.3955, 0.5351, 0.4033, 0.4936, 0.3951, 0.5129, 0.3888, 0.5243, 0.3955, 0.5143, 0.4064, 0.4088, 0.3511, 0.3903, 0.3562, 0.3847, 0.3481, 0.3946, 0.3426, 0.5243, 0.3955, 0.5129, 0.3888, 0.521, 0.3848, 0.5311, 0.3892, 0.5381, 0.3964, 0.5351, 0.4033, 0.6075, 0.6071, 0.6035, 0.6229, 0.5904, 0.6261, 0.5895, 0.6024, 0.5976, 0.5823, 0.6092, 0.5895, 0.7137, 0.5609, 0.7269, 0.5861, 0.6757, 0.5965, 0.6624, 0.5886, 0.738, 0.6198, 0.739, 0.6474, 0.669, 0.6404, 0.6726, 0.6189, 0.7347, 0.5989, 0.738, 0.6198, 0.6726, 0.6189, 0.6786, 0.6094, 0.7269, 0.5861, 0.7347, 0.5989, 0.6786, 0.6094, 0.6757, 0.5965, 0.6636, 0.6524, 0.6563, 0.6742, 0.6242, 0.669, 0.6392, 0.6363, 0.6624, 0.5886, 0.6757, 0.5965, 0.6554, 0.6201, 0.6339, 0.6046, 0.6726, 0.6189, 0.669, 0.6404, 0.6412, 0.6373, 0.6455, 0.6114, 0.669, 0.6404, 0.6636, 0.6524, 0.6361, 0.6553, 0.6412, 0.6373, 0.6412, 0.6373, 0.6361, 0.6553, 0.6089, 0.6526, 0.6154, 0.6314, 0.6392, 0.6363, 0.6242, 0.669, 0.5949, 0.6637, 0.6099, 0.6311, 0.6455, 0.6114, 0.6412, 0.6373, 0.6154, 0.6314, 0.6204, 0.6077, 0.619, 0.5708, 0.6241, 0.5895, 0.6092, 0.5895, 0.6054, 0.5768, 0.6099, 0.6311, 0.5949, 0.6637, 0.5875, 0.6605, 0.595, 0.6369, 0.6076, 0.6185, 0.629, 0.6341, 0.6143, 0.6394, 0.6003, 0.6222, 0.6204, 0.6077, 0.6154, 0.6314, 0.6035, 0.6229, 0.6075, 0.6071, 0.6241, 0.5895, 0.6204, 0.6077, 0.6075, 0.6071, 0.6092, 0.5895, 0.6232, 0.4383, 0.6103, 0.4288, 0.6191, 0.4255, 0.6259, 0.4344, 0.5257, 0.1109, 0.5311, 0.1267, 0.5065, 0.1289, 0.5063, 0.1106, 0.5311, 0.1267, 0.5383, 0.1453, 0.5148, 0.1464, 0.5065, 0.1289, 0.5084, 0.08447, 0.5027, 0.09571, 0.4879, 0.08885, 0.4907, 0.07503, 0.5281, 0.08598, 0.5259, 0.09855, 0.5027, 0.09571, 0.5084, 0.08447, 0.5259, 0.09855, 0.5257, 0.1109, 0.5063, 0.1106, 0.5027, 0.09571, 0.6191, 0.4255, 0.609, 0.4137, 0.6267, 0.4116, 0.6278, 0.4217, 0.6084, 0.4049, 0.6078, 0.3905, 0.6261, 0.3905, 0.6264, 0.4031, 0.5875, 0.4069, 0.5876, 0.3905, 0.6078, 0.3905, 0.6084, 0.4049, 0.603, 0.4159, 0.5875, 0.4069, 0.6084, 0.4049, 0.609, 0.4137, 0.6264, 0.4031, 0.6261, 0.3905, 0.6599, 0.3905, 0.659, 0.4012, 0.6267, 0.4116, 0.6264, 0.4031, 0.659, 0.4012, 0.6602, 0.4068, 0.6259, 0.4344, 0.6191, 0.4255, 0.6278, 0.4217, 0.6299, 0.4321, 0.609, 0.4137, 0.6084, 0.4049, 0.6264, 0.4031, 0.6267, 0.4116, 0.659, 0.4012, 0.6599, 0.3905, 0.6865, 0.3905, 0.6859, 0.4, 0.6602, 0.4068, 0.659, 0.4012, 0.6859, 0.4, 0.6865, 0.4068, 0.6278, 0.4217, 0.6267, 0.4116, 0.6602, 0.4068, 0.6602, 0.4148, 0.6299, 0.4321, 0.6278, 0.4217, 0.6602, 0.4148, 0.6588, 0.4247, 0.6859, 0.4125, 0.6865, 0.4068, 0.7106, 0.4071, 0.7096, 0.4132, 0.6859, 0.4, 0.6865, 0.3905, 0.7101, 0.3905, 0.7097, 0.3993, 0.6602, 0.4148, 0.6602, 0.4068, 0.6865, 0.4068, 0.6859, 0.4125, 0.6588, 0.4247, 0.6602, 0.4148, 0.6859, 0.4125, 0.6868, 0.4232, 0.7097, 0.3993, 0.7101, 0.3905, 0.7415, 0.3905, 0.7414, 0.3989, 0.7106, 0.4071, 0.7097, 0.3993, 0.7414, 0.3989, 0.7425, 0.4066, 0.6868, 0.4232, 0.6859, 0.4125, 0.7096, 0.4132, 0.7102, 0.4229, 0.6865, 0.4068, 0.6859, 0.4, 0.7097, 0.3993, 0.7106, 0.4071, 0.7425, 0.4066, 0.7414, 0.3989, 0.7787, 0.3989, 0.7786, 0.4056, 0.742, 0.4218, 0.7416, 0.4126, 0.7801, 0.4135, 0.7789, 0.4217, 0.7096, 0.4132, 0.7106, 0.4071, 0.7425, 0.4066, 0.7416, 0.4126, 0.7102, 0.4229, 0.7096, 0.4132, 0.7416, 0.4126, 0.742, 0.4218, 0.8841, 0.4057, 0.8837, 0.4011, 0.903, 0.3956, 0.9041, 0.3971, 0.8821, 0.3955, 0.882, 0.3905, 0.9058, 0.3905, 0.903, 0.3934, 0.7414, 0.3989, 0.7415, 0.3905, 0.7774, 0.3905, 0.7787, 0.3989, 0.7416, 0.4126, 0.7425, 0.4066, 0.7786, 0.4056, 0.7801, 0.4135, 0.8447, 0.4041, 0.8432, 0.397, 0.8821, 0.3955, 0.8837, 0.4011, 0.8432, 0.397, 0.8431, 0.3905, 0.882, 0.3905, 0.8821, 0.3955, 0.8445, 0.4098, 0.8447, 0.4041, 0.8837, 0.4011, 0.8841, 0.4057, 0.8454, 0.417, 0.8445, 0.4098, 0.8841, 0.4057, 0.886, 0.4115, 0.8094, 0.3978, 0.8088, 0.3905, 0.8431, 0.3905, 0.8432, 0.397, 0.8105, 0.4054, 0.8094, 0.3978, 0.8432, 0.397, 0.8447, 0.4041, 0.8107, 0.4201, 0.81, 0.4119, 0.8445, 0.4098, 0.8454, 0.417, 0.81, 0.4119, 0.8105, 0.4054, 0.8447, 0.4041, 0.8445, 0.4098, 0.7789, 0.4217, 0.7801, 0.4135, 0.81, 0.4119, 0.8107, 0.4201, 0.7786, 0.4056, 0.7787, 0.3989, 0.8094, 0.3978, 0.8105, 0.4054, 0.7787, 0.3989, 0.7774, 0.3905, 0.8088, 0.3905, 0.8094, 0.3978, 0.7801, 0.4135, 0.7786, 0.4056, 0.8105, 0.4054, 0.81, 0.4119, 0.886, 0.4115, 0.8841, 0.4057, 0.9041, 0.3971, 0.9077, 0.3987, 0.8837, 0.4011, 0.8821, 0.3955, 0.903, 0.3934, 0.903, 0.3956, 0.903, 0.3934, 0.9058, 0.3905, 0.9077, 0.3987, 0.9041, 0.3971, 0.903, 0.3956, 0.4354, 0.6933, 0.4323, 0.7233, 0.4084, 0.7125, 0.4151, 0.6918, 0.5513, 0.04608, 0.5397, 0.06947, 0.5319, 0.02982, 0.5384, 0.02251, 0.7384, 0.02379, 0.7218, 0.04622, 0.695, 0.04551, 0.5456, 0.7237, 0.539, 0.6962, 0.5847, 0.6874, 0.587, 0.7019, 0.386, 0.7141, 0.369, 0.6995, 0.3884, 0.7074, 0.4084, 0.7125, 0.3884, 0.7074, 0.369, 0.6995, 0.3762, 0.687, 0.4151, 0.6918, 0.4586, 0.5897, 0.4445, 0.5932, 0.4433, 0.5775, 0.4567, 0.573, 0.4918, 0.5903, 0.4586, 0.5897, 0.4567, 0.573, 0.4861, 0.5725, 0.4445, 0.5932, 0.4307, 0.5949, 0.4294, 0.5794, 0.4433, 0.5775, 0.4307, 0.5949, 0.4052, 0.6056, 0.4037, 0.5888, 0.4294, 0.5794, 0.5526, 0.578, 0.5231, 0.5923, 0.5181, 0.5743, 0.5486, 0.5622, 0.5231, 0.5923, 0.4918, 0.5903, 0.4861, 0.5725, 0.5181, 0.5743, 0.3212, 0.9801, 0.3105, 0.9766, 0.313, 0.955, 0.334, 0.9605, 0.3186, 0.3243, 0.3336, 0.3294, 0.2995, 0.3544, 0.274, 0.3688, 0.3669, 0.8461, 0.3215, 0.8515, 0.3256, 0.8339, 0.342, 0.8279, 0.3685, 0.8576, 0.3135, 0.8647, 0.3215, 0.8515, 0.3669, 0.8461, 0.3612, 0.9018, 0.3166, 0.8947, 0.3135, 0.8647, 0.3662, 0.8725, 0.3545, 0.9291, 0.3178, 0.9252, 0.3166, 0.8947, 0.3612, 0.9018, 0.2898, 0.7805, 0.2917, 0.7894, 0.2493, 0.7732, 0.2542, 0.7597, 0.334, 0.9605, 0.313, 0.955, 0.3178, 0.9252, 0.3534, 0.9331, 0.3431, 0.7551, 0.3324, 0.7823, 0.2917, 0.7894, 0.2898, 0.7805, 0.2893, 0.9919, 0.2745, 0.9902, 0.2837, 0.9752, 0.3105, 0.9766, 0.3215, 0.8515, 0.2743, 0.8583, 0.2875, 0.83, 0.3256, 0.8339, 0.3135, 0.8647, 0.2737, 0.8687, 0.2743, 0.8583, 0.3215, 0.8515, 0.3166, 0.8947, 0.2789, 0.8949, 0.2737, 0.8687, 0.3135, 0.8647, 0.3178, 0.9252, 0.2841, 0.9234, 0.2789, 0.8949, 0.3166, 0.8947, 0.2917, 0.7894, 0.2604, 0.8088, 0.238, 0.7823, 0.2493, 0.7732, 0.313, 0.955, 0.2866, 0.9518, 0.2841, 0.9234, 0.3178, 0.9252, 0.3324, 0.7823, 0.2816, 0.8233, 0.2604, 0.8088, 0.2917, 0.7894, 0.3105, 0.9766, 0.2837, 0.9752, 0.2866, 0.9518, 0.313, 0.955, 0.3216, 0.8229, 0.2875, 0.83, 0.2816, 0.8233, 0.3324, 0.7823, 0.2837, 0.9752, 0.2477, 0.9843, 0.2394, 0.9632, 0.2866, 0.9518, 0.2875, 0.83, 0.2135, 0.8494, 0.2135, 0.8322, 0.2816, 0.8233, 0.2745, 0.9902, 0.252, 0.9963, 0.2477, 0.9843, 0.2837, 0.9752, 0.2743, 0.8583, 0.2135, 0.8655, 0.2135, 0.8494, 0.2875, 0.83, 0.2737, 0.8687, 0.2135, 0.8759, 0.2135, 0.8655, 0.2743, 0.8583, 0.2789, 0.8949, 0.2192, 0.9051, 0.2135, 0.8759, 0.2737, 0.8687, 0.2841, 0.9234, 0.2288, 0.9356, 0.2192, 0.9051, 0.2789, 0.8949, 0.2604, 0.8088, 0.2135, 0.8119, 0.2156, 0.784, 0.238, 0.7823, 0.2866, 0.9518, 0.2394, 0.9632, 0.2288, 0.9356, 0.2841, 0.9234, 0.2816, 0.8233, 0.2135, 0.8322, 0.2135, 0.8119, 0.2604, 0.8088, 0.1844, 0.1561, 0.2354, 0.157, 0.2477, 0.1921, 0.1844, 0.1874, 0.19, 0.2916, 0.2482, 0.2941, 0.2159, 0.3196, 0.1936, 0.3191, 0.1844, 0.1353, 0.2304, 0.1337, 0.2354, 0.157, 0.1844, 0.1561, 0.1867, 0.2674, 0.2531, 0.2815, 0.2482, 0.2941, 0.19, 0.2916, 0.1844, 0.1166, 0.2197, 0.113, 0.2304, 0.1337, 0.1844, 0.1353, 0.1847, 0.2447, 0.2524, 0.2527, 0.2531, 0.2815, 0.1867, 0.2674, 0.1844, 0.02838, 0.2071, 0.02478, 0.2197, 0.113, 0.1844, 0.1166, 0.1844, 0.2286, 0.2451, 0.2335, 0.2524, 0.2527, 0.1847, 0.2447, 0.1844, 0.2154, 0.2457, 0.2254, 0.2451, 0.2335, 0.1844, 0.2286, 0.1844, 0.1874, 0.2477, 0.1921, 0.2457, 0.2254, 0.1844, 0.2154, 0.2354, 0.157, 0.2951, 0.1796, 0.3007, 0.2129, 0.2477, 0.1921, 0.2482, 0.2941, 0.2587, 0.3114, 0.2275, 0.3281, 0.2159, 0.3196, 0.2452, 0.1356, 0.2981, 0.1538, 0.2951, 0.1796, 0.2354, 0.157, 0.2531, 0.2815, 0.2968, 0.3108, 0.2587, 0.3114, 0.2482, 0.2941, 0.2582, 0.1162, 0.3136, 0.1315, 0.2981, 0.1538, 0.2452, 0.1356, 0.2524, 0.2527, 0.2933, 0.3075, 0.2634, 0.3331, 0.2531, 0.2815, 0.2071, 0.02478, 0.2175, 0.01433, 0.2284, 0.05697, 0.2197, 0.113, 0.2451, 0.2335, 0.2884, 0.2504, 0.307, 0.2934, 0.2524, 0.2527, 0.2457, 0.2254, 0.2902, 0.2399, 0.2884, 0.2504, 0.2451, 0.2335, 0.2477, 0.1921, 0.3007, 0.2129, 0.2902, 0.2399, 0.2457, 0.2254, 0.302, 0.9997, 0.2893, 0.9919, 0.3105, 0.9766, 0.3208, 0.9812, 0.2542, 0.7597, 0.2493, 0.7732, 0.2181, 0.7561, 0.2493, 0.7732, 0.238, 0.7823, 0.2181, 0.7561, 0.238, 0.7823, 0.2156, 0.784, 0.2181, 0.7561, 0.1936, 0.3191, 0.2159, 0.3196, 0.1975, 0.3465, 0.2159, 0.3196, 0.2275, 0.3281, 0.1975, 0.3465, 0.3007, 0.2129, 0.3517, 0.2381, 0.3392, 0.2643, 0.2902, 0.2399, 0.2275, 0.3281, 0.2329, 0.3413, 0.1975, 0.3465, 0.2951, 0.1796, 0.361, 0.208, 0.3529, 0.2341, 0.3007, 0.2129, 0.2587, 0.3114, 0.2713, 0.355, 0.2329, 0.3413, 0.2275, 0.3281, 0.2981, 0.1538, 0.3646, 0.1755, 0.361, 0.208, 0.2951, 0.1796, 0.2968, 0.3108, 0.3262, 0.3333, 0.2713, 0.355, 0.2587, 0.3114, 0.3136, 0.1315, 0.3685, 0.1527, 0.3646, 0.1755, 0.2981, 0.1538, 0.2933, 0.3075, 0.3186, 0.3243, 0.274, 0.3688, 0.2634, 0.3331, 0.2175, 0.01433, 0.2217, 0.0002543, 0.2476, 0.001728, 0.2284, 0.05697, 0.2884, 0.2504, 0.3339, 0.274, 0.3373, 0.3035, 0.307, 0.2934, 0.2902, 0.2399, 0.3392, 0.2643, 0.3339, 0.274, 0.2884, 0.2504, 0.3879, 0.07134, 0.4204, 0.06795, 0.4263, 0.08918, 0.3903, 0.08995, 0.4004, 0.8363, 0.4591, 0.8361, 0.4654, 0.8742, 0.4094, 0.8781, 0.3763, 0.1964, 0.415, 0.2121, 0.4062, 0.2466, 0.369, 0.2217, 0.3837, 0.1731, 0.4176, 0.1736, 0.415, 0.2121, 0.3773, 0.1951, 0.3913, 0.1421, 0.4196, 0.1469, 0.4176, 0.1736, 0.3836, 0.1743, 0.3896, 0.1187, 0.4215, 0.1224, 0.4196, 0.1469, 0.3909, 0.1487, 0.3872, 0.8363, 0.3835, 0.8695, 0.369, 0.8523, 0.3735, 0.8363, 0.3903, 0.08995, 0.4263, 0.08918, 0.4225, 0.1203, 0.3909, 0.1156, 0.4004, 0.8363, 0.4094, 0.8781, 0.3835, 0.8695, 0.3872, 0.8363, 0.4366, 0.0461, 0.4482, 0.06948, 0.4204, 0.06795, 0.415, 0.2121, 0.4514, 0.212, 0.4494, 0.2422, 0.4062, 0.2466, 0.4176, 0.1736, 0.4474, 0.1794, 0.4514, 0.212, 0.415, 0.2121, 0.4196, 0.1469, 0.4496, 0.1453, 0.4474, 0.1794, 0.4176, 0.1736, 0.4215, 0.1224, 0.4622, 0.111, 0.4567, 0.1267, 0.4496, 0.1453, 0.4196, 0.1469, 0.4441, 0.2938, 0.4698, 0.2853, 0.467, 0.3102, 0.45, 0.3156, 0.4263, 0.08918, 0.4598, 0.08598, 0.462, 0.09856, 0.4622, 0.111, 0.4225, 0.1203, 0.4229, 0.2765, 0.4585, 0.2669, 0.4698, 0.2853, 0.4441, 0.2938, 0.4204, 0.06795, 0.4482, 0.06948, 0.4598, 0.08598, 0.4263, 0.08918, 0.4062, 0.2466, 0.4494, 0.2422, 0.4585, 0.2669, 0.4229, 0.2765, 0.4523, 0.06713, 0.4938, 0.06005, 0.4971, 0.07503, 0.4795, 0.08448, 0.4598, 0.08598, 0.4494, 0.2422, 0.4939, 0.2419, 0.4939, 0.2662, 0.4585, 0.2669, 0.4762, 0.03381, 0.4866, 0.03468, 0.4938, 0.06005, 0.4523, 0.06713, 0.4514, 0.212, 0.4939, 0.2123, 0.4939, 0.2419, 0.4494, 0.2422, 0.4474, 0.1794, 0.4939, 0.1798, 0.4939, 0.2123, 0.4514, 0.212, 0.4496, 0.1453, 0.473, 0.1464, 0.495, 0.1533, 0.4939, 0.1798, 0.4474, 0.1794, 0.4814, 0.1289, 0.4978, 0.1337, 0.495, 0.1533, 0.473, 0.1464, 0.4698, 0.2853, 0.4939, 0.2852, 0.4939, 0.3085, 0.467, 0.3102, 0.6103, 0.3521, 0.6191, 0.3555, 0.609, 0.3673, 0.603, 0.365, 0.4585, 0.2669, 0.4939, 0.2662, 0.4939, 0.2852, 0.4698, 0.2853, 0.7451, 0.0927, 0.784, 0.09062, 0.7893, 0.1212, 0.7451, 0.1221, 0.7451, 0.2627, 0.7714, 0.267, 0.7703, 0.2807, 0.7451, 0.2787, 0.7451, 0.06633, 0.7836, 0.0647, 0.784, 0.09062, 0.7451, 0.0927, 0.7451, 0.2388, 0.7825, 0.2422, 0.7714, 0.267, 0.7451, 0.2627, 0.7449, 0.04857, 0.7694, 0.04544, 0.7836, 0.0647, 0.7451, 0.06633, 0.7451, 0.2141, 0.7906, 0.2147, 0.7825, 0.2422, 0.7451, 0.2388, 0.7446, 0.03084, 0.7533, 0.02263, 0.7694, 0.04544, 0.7449, 0.04857, 0.7451, 0.1851, 0.7879, 0.1851, 0.7906, 0.2147, 0.7451, 0.2141, 0.7451, 0.1538, 0.7913, 0.1535, 0.7879, 0.1851, 0.7451, 0.1851, 0.7451, 0.1221, 0.7893, 0.1212, 0.7913, 0.1535, 0.7451, 0.1538, 0.784, 0.09062, 0.814, 0.09509, 0.8205, 0.1192, 0.7893, 0.1212, 0.7714, 0.267, 0.7947, 0.2654, 0.786, 0.2864, 0.7703, 0.2807, 0.7836, 0.0647, 0.8053, 0.06324, 0.814, 0.09509, 0.784, 0.09062, 0.7825, 0.2422, 0.8169, 0.2493, 0.7947, 0.2654, 0.7714, 0.267, 0.7684, 0.04623, 0.7951, 0.04551, 0.8053, 0.06324, 0.7836, 0.0647, 0.7906, 0.2147, 0.8338, 0.2194, 0.8169, 0.2493, 0.7825, 0.2422, 0.7879, 0.1851, 0.8251, 0.1851, 0.8338, 0.2194, 0.7906, 0.2147, 0.7913, 0.1535, 0.8232, 0.1464, 0.8251, 0.1851, 0.7879, 0.1851, 0.7893, 0.1212, 0.8205, 0.1192, 0.8232, 0.1464, 0.7913, 0.1535, 0.2383, 0.7537, 0.1953, 0.7469, 0.199, 0.7191, 0.2451, 0.7173, 0.3514, 0.7398, 0.329, 0.7378, 0.3491, 0.7331, 0.458, 0.0002746, 0.4559, 0.02983, 0.4494, 0.02253, 0.4756, 0.003717, 0.4866, 0.03468, 0.4762, 0.03381, 0.7451, 0.0002579, 0.7533, 0.02263, 0.7446, 0.03084, 0.8205, 0.1192, 0.8495, 0.1145, 0.8574, 0.1467, 0.8232, 0.1464, 0.814, 0.09509, 0.8444, 0.08472, 0.8495, 0.1145, 0.8205, 0.1192, 0.3834, 0.8031, 0.3872, 0.8363, 0.3735, 0.8363, 0.369, 0.8202, 0.8053, 0.06324, 0.8408, 0.05927, 0.8444, 0.08472, 0.814, 0.09509, 0.4094, 0.7945, 0.4004, 0.8363, 0.3872, 0.8363, 0.3834, 0.8031, 0.7951, 0.04551, 0.8405, 0.04041, 0.8408, 0.05927, 0.8053, 0.06324, 0.4545, 0.7308, 0.5029, 0.74, 0.4832, 0.776, 0.433, 0.7696, 0.8251, 0.1851, 0.8633, 0.1691, 0.8708, 0.1944, 0.8338, 0.2194, 0.8232, 0.1464, 0.8574, 0.1467, 0.8633, 0.1691, 0.8251, 0.1851, 0.7683, 0.3049, 0.7451, 0.3036, 0.7451, 0.2787, 0.7703, 0.2807, 0.7829, 0.3076, 0.7683, 0.3049, 0.7703, 0.2807, 0.787, 0.2838, 0.7972, 0.3116, 0.7829, 0.3076, 0.787, 0.2838, 0.8034, 0.2884, 0.4568, 0.3379, 0.443, 0.3421, 0.4342, 0.3205, 0.45, 0.3156, 0.4708, 0.3349, 0.4568, 0.3379, 0.45, 0.3156, 0.467, 0.3102, 0.4939, 0.3337, 0.4708, 0.3349, 0.467, 0.3102, 0.4939, 0.3085, 0.4094, 0.8781, 0.4654, 0.8742, 0.4844, 0.8962, 0.4337, 0.9026, 0.4094, 0.7945, 0.4649, 0.7986, 0.4591, 0.8361, 0.4004, 0.8363, 0.433, 0.7696, 0.4832, 0.776, 0.4649, 0.7986, 0.4094, 0.7945, 0.4337, 0.9026, 0.4844, 0.8962, 0.5054, 0.9317, 0.456, 0.9421, 0.4844, 0.8962, 0.5515, 0.8808, 0.5673, 0.9092, 0.5054, 0.9317, 0.5029, 0.74, 0.5662, 0.758, 0.554, 0.791, 0.4832, 0.776, 0.4591, 0.8361, 0.5414, 0.8364, 0.5426, 0.8649, 0.4654, 0.8742, 0.4649, 0.7986, 0.5445, 0.808, 0.5414, 0.8364, 0.4591, 0.8361, 0.4832, 0.776, 0.554, 0.791, 0.5445, 0.808, 0.4649, 0.7986, 0.4654, 0.8742, 0.5426, 0.8649, 0.5515, 0.8808, 0.4844, 0.8962, 0.5445, 0.808, 0.61, 0.8104, 0.6067, 0.8313, 0.5414, 0.8364, 0.5426, 0.8649, 0.6057, 0.859, 0.6132, 0.8725, 0.5515, 0.8808, 0.554, 0.791, 0.6179, 0.7975, 0.61, 0.8104, 0.5445, 0.808, 0.5515, 0.8808, 0.6132, 0.8725, 0.633, 0.9032, 0.5673, 0.9092, 0.5662, 0.758, 0.6312, 0.7723, 0.6179, 0.7975, 0.554, 0.791, 0.5414, 0.8364, 0.6067, 0.8313, 0.6057, 0.859, 0.5426, 0.8649, 0.6132, 0.8725, 0.6813, 0.8639, 0.6887, 0.8857, 0.633, 0.9032, 0.6057, 0.859, 0.6757, 0.8519, 0.6813, 0.8639, 0.6132, 0.8725, 0.6663, 0.8209, 0.6921, 0.8069, 0.699, 0.8232, 0.6723, 0.8304, 0.6588, 0.8111, 0.6624, 0.8023, 0.6703, 0.8118, 0.6663, 0.8209, 0.7149, 0.7911, 0.708, 0.7889, 0.7069, 0.7717, 0.7174, 0.7725, 0.7111, 0.8161, 0.7375, 0.8301, 0.716, 0.8457, 0.6895, 0.8316, 0.6921, 0.8069, 0.7211, 0.8028, 0.7234, 0.8207, 0.699, 0.8232, 0.6921, 0.8069, 0.6878, 0.7988, 0.708, 0.7889, 0.7149, 0.7911, 0.7257, 0.8419, 0.7378, 0.837, 0.7454, 0.8475, 0.736, 0.8595, 0.716, 0.8457, 0.7066, 0.8507, 0.6816, 0.839, 0.6895, 0.8316, 0.6663, 0.8209, 0.6703, 0.8118, 0.6878, 0.7988, 0.6921, 0.8069, 0.6895, 0.8316, 0.6816, 0.839, 0.6712, 0.8178, 0.6692, 0.8079, 0.6824, 0.7798, 0.7069, 0.7717, 0.708, 0.7889, 0.6878, 0.7988, 0.6624, 0.8023, 0.6752, 0.784, 0.6878, 0.7988, 0.6703, 0.8118, 0.2803, 0.7544, 0.2488, 0.7541, 0.2451, 0.7173, 0.2825, 0.7237, 0.2825, 0.7237, 0.3024, 0.7182, 0.3049, 0.7481, 0.2794, 0.7546, 0.2825, 0.7237, 0.281, 0.6725, 0.2985, 0.6754, 0.3024, 0.7182, 0.3024, 0.7182, 0.2985, 0.6754, 0.3164, 0.6733, 0.3228, 0.717, 0.3228, 0.717, 0.3164, 0.6733, 0.3498, 0.6705, 0.3616, 0.713, 0.1536, 0.7095, 0.1671, 0.6663, 0.2075, 0.6725, 0.199, 0.7191, 0.2451, 0.7173, 0.2479, 0.6727, 0.281, 0.6725, 0.2825, 0.7237, 0.199, 0.7191, 0.2075, 0.6725, 0.2479, 0.6727, 0.2451, 0.7173, 0.3164, 0.6733, 0.3089, 0.6159, 0.3363, 0.6144, 0.3498, 0.6705, 0.1671, 0.6663, 0.1836, 0.6103, 0.2169, 0.6157, 0.2075, 0.6725, 0.2075, 0.6725, 0.2169, 0.6157, 0.2481, 0.6143, 0.2479, 0.6727, 0.281, 0.6725, 0.2813, 0.6144, 0.2952, 0.6181, 0.2985, 0.6754, 0.2479, 0.6727, 0.2481, 0.6143, 0.2813, 0.6144, 0.281, 0.6725, 0.2985, 0.6754, 0.2952, 0.6181, 0.3089, 0.6159, 0.3164, 0.6733, 0.2835, 0.5977, 0.2862, 0.5738, 0.2997, 0.5786, 0.2967, 0.6025, 0.2541, 0.5967, 0.2604, 0.572, 0.2862, 0.5738, 0.2835, 0.5977, 0.2967, 0.6025, 0.2997, 0.5786, 0.3138, 0.581, 0.3105, 0.6046, 0.3105, 0.6046, 0.3138, 0.581, 0.3396, 0.5897, 0.336, 0.6145, 0.1919, 0.5852, 0.1991, 0.5618, 0.2294, 0.5722, 0.2222, 0.5979, 0.2222, 0.5979, 0.2294, 0.5722, 0.2604, 0.572, 0.2541, 0.5967, 0.3147, 0.5794, 0.3136, 0.5196, 0.3323, 0.5235, 0.3433, 0.5822, 0.197, 0.5616, 0.2224, 0.5085, 0.245, 0.5097, 0.2294, 0.5722, 0.2294, 0.5722, 0.245, 0.5097, 0.2715, 0.5117, 0.2604, 0.572, 0.2862, 0.5738, 0.293, 0.5144, 0.3033, 0.5181, 0.2997, 0.5786, 0.2604, 0.572, 0.2715, 0.5117, 0.293, 0.5144, 0.2862, 0.5738, 0.2997, 0.5786, 0.3033, 0.5181, 0.3136, 0.5196, 0.3147, 0.5794, 0.2715, 0.5117, 0.2794, 0.4749, 0.3002, 0.472, 0.293, 0.5144, 0.3033, 0.5181, 0.3123, 0.4768, 0.323, 0.4823, 0.3136, 0.5196, 0.3136, 0.5196, 0.323, 0.4823, 0.3352, 0.4916, 0.3323, 0.5235, 0.2224, 0.5085, 0.2205, 0.4795, 0.2489, 0.4743, 0.245, 0.5097, 0.245, 0.5097, 0.2489, 0.4743, 0.2794, 0.4749, 0.2715, 0.5117, 0.293, 0.5144, 0.3002, 0.472, 0.3123, 0.4768, 0.3033, 0.5181, 0.2794, 0.4749, 0.2707, 0.4364, 0.3088, 0.4423, 0.3002, 0.472, 0.3123, 0.4768, 0.32, 0.4466, 0.3309, 0.4509, 0.323, 0.4823, 0.323, 0.4823, 0.3309, 0.4509, 0.3457, 0.4666, 0.3352, 0.4916, 0.2205, 0.4795, 0.2025, 0.4559, 0.2432, 0.4514, 0.2489, 0.4743, 0.2489, 0.4743, 0.2432, 0.4514, 0.2707, 0.4364, 0.2794, 0.4749, 0.3002, 0.472, 0.3088, 0.4423, 0.32, 0.4466, 0.3123, 0.4768, 0.2288, 0.5083, 0.1979, 0.4445, 0.2133, 0.4457, 0.2296, 0.4863, 0.2296, 0.4863, 0.2133, 0.4457, 0.2287, 0.4302, 0.2432, 0.4514, 0.2432, 0.4514, 0.2287, 0.4302, 0.25, 0.4196, 0.2707, 0.4364, 0.3088, 0.4423, 0.3354, 0.3774, 0.3537, 0.3829, 0.32, 0.4466, 0.2707, 0.4364, 0.25, 0.4196, 0.2469, 0.409, 0.31, 0.4437, 0.32, 0.4466, 0.3537, 0.3829, 0.365, 0.3914, 0.3309, 0.4509, 0.25, 0.4196, 0.2311, 0.4126, 0.2303, 0.4037, 0.2448, 0.4097, 0.3537, 0.3829, 0.3594, 0.3749, 0.3685, 0.3788, 0.365, 0.3914, 0.1999, 0.4375, 0.2006, 0.4245, 0.208, 0.4254, 0.2133, 0.4457, 0.2133, 0.4457, 0.208, 0.4254, 0.2193, 0.4185, 0.2287, 0.4302, 0.25, 0.4196, 0.2287, 0.4302, 0.2193, 0.4185, 0.2311, 0.4126, 0.3354, 0.3774, 0.3497, 0.3693, 0.3594, 0.3749, 0.3537, 0.3829, 0.2193, 0.4185, 0.208, 0.4254, 0.2055, 0.4183, 0.213, 0.4117, 0.2234, 0.4081, 0.2311, 0.4126, 0.7357, 0.8214, 0.7357, 0.8041, 0.7478, 0.7983, 0.7535, 0.8187, 0.7501, 0.8415, 0.7378, 0.837, 0.6312, 0.7723, 0.6826, 0.8001, 0.6692, 0.8079, 0.6179, 0.7975, 0.6067, 0.8313, 0.6723, 0.8304, 0.6757, 0.8519, 0.6057, 0.859, 0.61, 0.8104, 0.6663, 0.8209, 0.6723, 0.8304, 0.6067, 0.8313, 0.6179, 0.7975, 0.6692, 0.8079, 0.6663, 0.8209, 0.61, 0.8104, 0.6813, 0.8639, 0.7057, 0.8478, 0.7209, 0.8804, 0.6887, 0.8857, 0.6826, 0.8001, 0.7111, 0.8161, 0.6895, 0.8316, 0.6692, 0.8079, 0.6723, 0.8304, 0.699, 0.8232, 0.7031, 0.8483, 0.6757, 0.8519, 0.6757, 0.8519, 0.7031, 0.8483, 0.7093, 0.8659, 0.6813, 0.8639, 0.7031, 0.8483, 0.7257, 0.8419, 0.736, 0.8595, 0.7093, 0.8659, 0.7057, 0.8478, 0.7351, 0.8425, 0.7502, 0.8751, 0.7209, 0.8804, 0.699, 0.8232, 0.7234, 0.8207, 0.7257, 0.8419, 0.7031, 0.8483, 0.7277, 0.785, 0.7405, 0.792, 0.7357, 0.8041, 0.7211, 0.8028, 0.7351, 0.8425, 0.7501, 0.8483, 0.7576, 0.8719, 0.7502, 0.8751, 0.7375, 0.8301, 0.7448, 0.8338, 0.7308, 0.8511, 0.716, 0.8457, 0.7234, 0.8207, 0.7357, 0.8214, 0.7378, 0.837, 0.7257, 0.8419, 0.7211, 0.8028, 0.7357, 0.8041, 0.7357, 0.8214, 0.7234, 0.8207, 0.6232, 0.3426, 0.6259, 0.3466, 0.6191, 0.3555, 0.6103, 0.3521, 0.4622, 0.111, 0.4816, 0.1106, 0.4814, 0.1289, 0.4567, 0.1267, 0.4567, 0.1267, 0.4814, 0.1289, 0.473, 0.1464, 0.4496, 0.1453, 0.4795, 0.08448, 0.4971, 0.07503, 0.5, 0.08885, 0.4851, 0.09572, 0.4598, 0.08598, 0.4795, 0.08448, 0.4851, 0.09572, 0.462, 0.09856, 0.462, 0.09856, 0.4851, 0.09572, 0.4816, 0.1106, 0.4622, 0.111, 0.6191, 0.3555, 0.6278, 0.3592, 0.6267, 0.3693, 0.609, 0.3673, 0.6084, 0.376, 0.6264, 0.3778, 0.6261, 0.3905, 0.6078, 0.3905, 0.5875, 0.3741, 0.6084, 0.376, 0.6078, 0.3905, 0.5876, 0.3905, 0.603, 0.365, 0.609, 0.3673, 0.6084, 0.376, 0.5875, 0.3741, 0.6264, 0.3778, 0.659, 0.3798, 0.6599, 0.3905, 0.6261, 0.3905, 0.6267, 0.3693, 0.6602, 0.3742, 0.659, 0.3798, 0.6264, 0.3778, 0.6259, 0.3466, 0.6299, 0.3489, 0.6278, 0.3592, 0.6191, 0.3555, 0.609, 0.3673, 0.6267, 0.3693, 0.6264, 0.3778, 0.6084, 0.376, 0.659, 0.3798, 0.6859, 0.3809, 0.6865, 0.3905, 0.6599, 0.3905, 0.6602, 0.3742, 0.6865, 0.3742, 0.6859, 0.3809, 0.659, 0.3798, 0.6278, 0.3592, 0.6602, 0.3661, 0.6602, 0.3742, 0.6267, 0.3693, 0.6299, 0.3489, 0.6588, 0.3563, 0.6602, 0.3661, 0.6278, 0.3592, 0.6859, 0.3684, 0.7096, 0.3678, 0.7106, 0.3739, 0.6865, 0.3742, 0.6859, 0.3809, 0.7097, 0.3817, 0.7101, 0.3905, 0.6865, 0.3905, 0.6602, 0.3661, 0.6859, 0.3684, 0.6865, 0.3742, 0.6602, 0.3742, 0.6588, 0.3563, 0.6868, 0.3577, 0.6859, 0.3684, 0.6602, 0.3661, 0.7097, 0.3817, 0.7414, 0.382, 0.7415, 0.3905, 0.7101, 0.3905, 0.7106, 0.3739, 0.7425, 0.3743, 0.7414, 0.382, 0.7097, 0.3817, 0.6868, 0.3577, 0.7102, 0.358, 0.7096, 0.3678, 0.6859, 0.3684, 0.6865, 0.3742, 0.7106, 0.3739, 0.7097, 0.3817, 0.6859, 0.3809, 0.7425, 0.3743, 0.7786, 0.3754, 0.7787, 0.382, 0.7414, 0.382, 0.742, 0.3591, 0.7789, 0.3593, 0.7801, 0.3675, 0.7416, 0.3683, 0.7096, 0.3678, 0.7416, 0.3683, 0.7425, 0.3743, 0.7106, 0.3739, 0.7102, 0.358, 0.742, 0.3591, 0.7416, 0.3683, 0.7096, 0.3678, 0.8841, 0.3753, 0.9041, 0.3839, 0.903, 0.3854, 0.8837, 0.3799, 0.8821, 0.3855, 0.903, 0.3876, 0.9058, 0.3905, 0.882, 0.3905, 0.7414, 0.382, 0.7787, 0.382, 0.7774, 0.3905, 0.7415, 0.3905, 0.7416, 0.3683, 0.7801, 0.3675, 0.7786, 0.3754, 0.7425, 0.3743, 0.8448, 0.3769, 0.8837, 0.3799, 0.8821, 0.3855, 0.8432, 0.3839, 0.8432, 0.3839, 0.8821, 0.3855, 0.882, 0.3905, 0.8431, 0.3905, 0.8445, 0.3712, 0.8841, 0.3753, 0.8837, 0.3799, 0.8448, 0.3769, 0.8454, 0.3639, 0.886, 0.3695, 0.8841, 0.3753, 0.8445, 0.3712, 0.8094, 0.3832, 0.8432, 0.3839, 0.8431, 0.3905, 0.8088, 0.3905, 0.8105, 0.3755, 0.8448, 0.3769, 0.8432, 0.3839, 0.8094, 0.3832, 0.8107, 0.3609, 0.8454, 0.3639, 0.8445, 0.3712, 0.81, 0.369, 0.81, 0.369, 0.8445, 0.3712, 0.8448, 0.3769, 0.8105, 0.3755, 0.7789, 0.3593, 0.8107, 0.3609, 0.81, 0.369, 0.7801, 0.3675, 0.7786, 0.3754, 0.8105, 0.3755, 0.8094, 0.3832, 0.7787, 0.382, 0.7787, 0.382, 0.8094, 0.3832, 0.8088, 0.3905, 0.7774, 0.3905, 0.7801, 0.3675, 0.81, 0.369, 0.8105, 0.3755, 0.7786, 0.3754, 0.886, 0.3695, 0.9077, 0.3823, 0.9041, 0.3839, 0.8841, 0.3753, 0.8837, 0.3799, 0.903, 0.3854, 0.903, 0.3876, 0.8821, 0.3855, 0.903, 0.3876, 0.903, 0.3854, 0.9041, 0.3839, 0.9077, 0.3823, 0.9058, 0.3905, 0.3024, 0.7182, 0.3228, 0.717, 0.329, 0.7378, 0.3049, 0.7481, 0.4366, 0.0461, 0.4494, 0.02253, 0.4559, 0.02983, 0.4482, 0.06948, 0.7517, 0.02379, 0.7951, 0.04551, 0.7684, 0.04623, 0.1919, 0.7465, 0.1511, 0.7239, 0.1536, 0.7095, 0.199, 0.7191, 0.3514, 0.7398, 0.3491, 0.7331, 0.3685, 0.7256, 0.329, 0.7378, 0.3228, 0.717, 0.3616, 0.713, 0.3685, 0.7256, 0.3491, 0.7331, 0.2813, 0.6144, 0.2835, 0.5977, 0.2967, 0.6025, 0.2952, 0.6181, 0.2481, 0.6143, 0.2541, 0.5967, 0.2835, 0.5977, 0.2813, 0.6144, 0.2952, 0.6181, 0.2967, 0.6025, 0.3105, 0.6046, 0.3089, 0.62, 0.3089, 0.62, 0.3105, 0.6046, 0.336, 0.6145, 0.3342, 0.6312, 0.1877, 0.6009, 0.1919, 0.5852, 0.2222, 0.5979, 0.2169, 0.6157, 0.2169, 0.6157, 0.2222, 0.5979, 0.2541, 0.5967, 0.2481, 0.6143])
me_cat.use_remesh_preserve_volume = False
me_cat.use_remesh_preserve_attributes = False
me_cat.use_mirror_vertex_groups = False
me_cat.update()
arm_armature = bpy.data.armatures.new('Armature')  # bones are not reproduced

# ---- objects
ob_armature = bpy.data.objects.new('Armature', arm_armature)
ob_obj_cat = bpy.data.objects.new('obj.cat', me_cat)
ob_camera = bpy.data.objects.new('Camera', cam_camera)

# ---- transforms, parenting, visibility, modifiers, constraints
ob_armature.location = (0.0, 0.0, 4.711)
ob_armature.rotation_mode = 'QUATERNION'
ob_armature.rotation_quaternion = (1.0, 0.0, 0.0, 0.0)
ob_armature.lineart.crease_threshold = 0.0
ob_obj_cat.parent = ob_armature
ob_obj_cat.matrix_parent_inverse = Matrix(((1.0, 0.0, 0.0, -0.0), (0.0, 1.0, 0.0, -0.0), (0.0, 0.0, 1.0, -1.345), (0.0, 0.0, 0.0, 1.0)))
ob_obj_cat.location = (0.0, 0.0, 0.0)
ob_obj_cat.lineart.crease_threshold = 0.0
_vg = ob_obj_cat.vertex_groups.new(name='backbone')
for _i, _w in zip([9, 18, 19, 20, 29, 30, 31, 42, 52, 53, 54, 55, 56, 57, 58, 59, 60, 61, 65, 66, 67, 68, 69, 70, 71, 72, 76, 77, 78, 79, 80, 81, 82, 88, 89, 90, 91, 92, 93, 94, 99, 100, 103, 104, 105, 106, 215, 267, 276, 277, 278, 287, 288, 289, 297, 298, 299, 300, 312, 323, 333, 334, 335, 336, 337, 338, 339, 340, 341, 342, 346, 347, 348, 349, 350, 351, 352, 353, 358, 359, 360, 361, 362, 363, 364, 369, 370, 371, 372, 373, 374, 375, 380, 381, 382, 383, 384, 385, 386, 387, 391, 392, 393, 394, 395, 396, 397, 402, 403, 406, 407, 408, 409, 520], [0.01691, 0.004828, 0.03469, 0.11, 0.02827, 0.07279, 0.1458, 0.05515, 0.0008304, 0.04169, 0.06425, 0.1382, 0.07331, 0.01028, 0.004701, 0.1057, 0.1879, 0.06761, 0.3835, 0.1833, 0.06149, 0.04184, 0.1331, 0.1047, 0.0563, 1.806e-05, 0.5067, 0.3353, 0.2367, 0.2251, 0.392, 0.1567, 0.05405, 0.312, 0.1298, 0.08117, 0.151, 0.349, 0.1411, 0.05929, 0.1265, 0.04708, 0.1131, 0.1017, 0.05567, 0.006188, 0.06048, 0.01691, 0.004828, 0.03469, 0.11, 0.02827, 0.07279, 0.1458, 0.02365, 0.06189, 0.1085, 0.1895, 0.067, 0.05515, 0.0008304, 0.04169, 0.06425, 0.1382, 0.07331, 0.01028, 0.004701, 0.1057, 0.1879, 0.06761, 0.3835, 0.1833, 0.06149, 0.04184, 0.1331, 0.1047, 0.0563, 1.806e-05, 0.5067, 0.3353, 0.2367, 0.2251, 0.392, 0.1567, 0.05405, 0.5574, 0.5601, 0.5687, 0.5719, 0.5145, 0.1938, 0.08793, 0.3398, 0.1836, 0.2264, 0.407, 0.4351, 0.1862, 0.081, 0.02035, 0.312, 0.1298, 0.08117, 0.151, 0.349, 0.1411, 0.05929, 0.1265, 0.04708, 0.1131, 0.1017, 0.05567, 0.006188, 0.06048]): _vg.add([_i], _w, 'REPLACE')
_vg = ob_obj_cat.vertex_groups.new(name='neck')
for _i, _w in zip([9, 17, 18, 19, 20, 27, 28, 29, 30, 31, 54, 65, 76, 77, 267, 275, 276, 277, 278, 285, 286, 287, 288, 289, 294, 295, 296, 297, 298, 299, 300, 335, 346, 358, 359, 369, 370, 371], [0.01525, 0.001873, 0.02994, 0.05224, 0.1224, 0.004767, 0.03535, 0.07287, 0.1409, 0.3593, 0.04149, 0.04151, 0.09394, 0.03069, 0.01525, 0.001873, 0.02994, 0.05224, 0.1224, 0.004767, 0.03535, 0.07287, 0.1409, 0.3593, 0.002945, 0.01189, 0.04327, 0.07456, 0.1271, 0.2262, 0.3847, 0.04149, 0.04151, 0.09394, 0.03069, 0.1329, 0.0564, 0.009927]): _vg.add([_i], _w, 'REPLACE')
_vg = ob_obj_cat.vertex_groups.new(name='Head')
for _i, _w in zip([0, 1, 2, 3, 4, 5, 6, 7, 8, 9, 10, 11, 12, 13, 14, 15, 16, 17, 18, 19, 20, 21, 22, 23, 24, 25, 26, 27, 28, 29, 30, 31, 32, 33, 34, 35, 36, 37, 38, 39, 40, 41, 42, 43, 44, 45, 46, 47, 48, 49, 50, 51, 52, 53, 54, 55, 56, 65, 66, 76, 77, 78, 88, 89, 90, 99, 100, 258, 259, 260, 261, 262, 263, 264, 265, 266, 267, 268, 269, 270, 271, 272, 273, 274, 275, 276, 277, 278, 279, 280, 281, 282, 283, 284, 285, 286, 287, 288, 289, 290, 291, 292, 293, 294, 295, 296, 297, 298, 299, 300, 301, 302, 303, 304, 305, 306, 307, 308, 309, 310, 311, 312, 313, 314, 315, 316, 317, 318, 319, 320, 321, 322, 323, 324, 325, 326, 327, 328, 329, 330, 331, 332, 333, 334, 335, 336, 337, 346, 347, 358, 359, 360, 369, 370, 371, 380, 381, 382, 391, 392, 393, 402, 403], [0.9928, 0.9891, 0.9911, 0.9863, 0.9841, 0.9814, 0.9716, 0.9562, 0.9232, 0.8719, 0.9904, 0.9878, 0.9893, 0.9834, 0.9782, 0.9728, 0.9605, 0.9388, 0.8982, 0.8424, 0.6486, 0.9882, 0.9837, 0.9818, 0.9805, 0.9687, 0.9635, 0.9464, 0.9156, 0.8555, 0.7282, 0.4069, 0.9963, 0.9954, 0.9951, 0.9947, 0.9941, 0.9933, 0.989, 0.9841, 0.9788, 0.973, 0.8473, 0.9948, 0.9941, 0.992, 0.99, 0.99, 0.9889, 0.9828, 0.9744, 0.959, 0.9235, 0.8076, 0.7374, 0.1926, 0.07051, 0.1725, 0.05575, 0.1364, 0.05793, 0.002944, 0.2387, 0.09358, 5.174e-05, 0.214, 0.04726, 0.9928, 0.9891, 0.9911, 0.9863, 0.9841, 0.9814, 0.9716, 0.9562, 0.9232, 0.8719, 0.9904, 0.9878, 0.9893, 0.9834, 0.9782, 0.9728, 0.9605, 0.9388, 0.8982, 0.8424, 0.6486, 0.9882, 0.9837, 0.9818, 0.9805, 0.9687, 0.9635, 0.9464, 0.9156, 0.8555, 0.7282, 0.4069, 0.9854, 0.9771, 0.9697, 0.9619, 0.952, 0.9442, 0.9168, 0.8686, 0.78, 0.6172, 0.3538, 0.9927, 0.9969, 0.9988, 0.9983, 0.9971, 0.9956, 0.9942, 0.9903, 0.9845, 0.9785, 0.9711, 0.8457, 0.9963, 0.9954, 0.9951, 0.9947, 0.9941, 0.9933, 0.989, 0.9841, 0.9788, 0.973, 0.8473, 0.9948, 0.9941, 0.992, 0.99, 0.99, 0.9889, 0.9828, 0.9744, 0.959, 0.9235, 0.8076, 0.7374, 0.1926, 0.07051, 0.1725, 0.05575, 0.1364, 0.05793, 0.002944, 0.1373, 0.06457, 0.02133, 0.2824, 0.1169, 0.05009, 0.2387, 0.09358, 5.174e-05, 0.214, 0.04726]): _vg.add([_i], _w, 'REPLACE')
_vg = ob_obj_cat.vertex_groups.new(name='shoulder_L')
for _i, _w in zip([88, 89, 90, 380, 381, 382, 383, 384, 391, 392, 393], [0.01471, 0.05272, 0.031, 0.1063, 0.2481, 0.2825, 0.1224, 0.05231, 0.01471, 0.05272, 0.031]): _vg.add([_i], _w, 'REPLACE')
_vg = ob_obj_cat.vertex_groups.new(name='upperArm_L')
for _i, _w in zip([337, 338, 339, 340, 341, 347, 348, 349, 350, 360, 361, 362, 404, 405, 406, 413, 414, 415, 416, 417, 418, 419, 420, 421, 422, 423, 424, 427], [0.01266, 0.06598, 0.1484, 0.07033, 0.02333, 0.02587, 0.09949, 0.1659, 0.0647, 0.005359, 0.02909, 0.0004084, 0.06284, 0.115, 0.05174, 0.9325, 0.8784, 0.8763, 0.8719, 0.8963, 0.8948, 0.9637, 0.08218, 0.8487, 0.5235, 0.8211, 0.248, 0.03445]): _vg.add([_i], _w, 'REPLACE')
_vg = ob_obj_cat.vertex_groups.new(name='lowerArm_L')
for _i, _w in zip([414, 416, 418, 419, 420, 421, 422, 423, 424, 425, 426, 427, 428, 429, 430, 432, 434, 435, 436, 441, 449, 453, 454], [0.06308, 0.003897, 0.00146, 0.01898, 0.916, 0.1459, 0.4734, 0.175, 0.7486, 0.9601, 0.9663, 0.9432, 0.9486, 0.9761, 0.9624, 0.02385, 0.132, 0.6262, 0.1459, 0.04902, 0.002626, 0.1214, 0.3074]): _vg.add([_i], _w, 'REPLACE')
_vg = ob_obj_cat.vertex_groups.new(name='LeftHand')
for _i, _w in zip([426, 428, 430, 431, 432, 433, 434, 435, 436, 437, 438, 439, 440, 441, 442, 443, 444, 445, 446, 447, 448, 449, 450, 451, 452, 453, 454, 455, 456, 457, 458, 459, 460], [0.02441, 0.01319, 0.007922, 0.977, 0.9591, 0.9745, 0.8643, 0.3715, 0.8511, 0.9062, 0.934, 0.9246, 0.9436, 0.9008, 0.8695, 0.1876, 0.09167, 0.5902, 0.7345, 0.639, 0.3815, 0.8971, 0.9179, 0.4916, 0.648, 0.851, 0.6755, 0.05416, 0.01452, 0.1931, 0.2753, 0.206, 0.1861]): _vg.add([_i], _w, 'REPLACE')
_vg = ob_obj_cat.vertex_groups.new(name='LeftHand.001')
for _i, _w in zip([437, 438, 439, 440, 441, 442, 443, 444, 445, 446, 447, 448, 449, 450, 451, 452, 453, 455, 456, 457, 458, 459, 460], [0.08434, 0.06423, 0.06976, 0.05314, 0.04932, 0.1065, 0.8115, 0.9081, 0.4012, 0.2566, 0.3559, 0.6143, 0.0766, 0.05808, 0.5077, 0.3512, 0.005082, 0.9456, 0.9676, 0.8066, 0.7243, 0.7923, 0.8122]): _vg.add([_i], _w, 'REPLACE')
_vg = ob_obj_cat.vertex_groups.new(name='shoulder_r')
for _i, _w in zip([8, 9, 18, 19, 20, 29, 30, 31, 42, 52, 53, 54, 55, 56, 57, 58, 59, 60, 61, 62, 65, 66, 67, 68, 69, 70, 71, 72, 76, 77, 78, 79, 80, 81, 82, 88, 89, 90, 91, 92, 93, 94, 95, 99, 100, 101, 102, 103, 104, 105, 106, 110, 111, 112, 113, 114, 115, 212, 215, 266, 267, 276, 277, 278, 287, 288, 289, 298, 299, 300, 312, 323, 333, 334, 335, 336, 337, 338, 339, 340, 341, 342, 343, 346, 347, 348, 349, 350, 351, 352, 353, 358, 359, 360, 361, 362, 363, 364, 369, 370, 371, 372, 373, 374, 375, 380, 381, 382, 383, 384, 385, 386, 387, 391, 392, 393, 394, 395, 396, 397, 398, 402, 403, 404, 405, 406, 407, 408, 409, 413, 414, 415, 416, 417, 418, 515, 520], [0.01206, 0.05862, 0.01479, 0.05958, 0.1125, 0.01092, 0.05448, 0.08184, 0.08193, 0.03203, 0.1227, 0.1458, 0.6291, 0.8104, 0.8738, 0.7626, 0.5826, 0.3192, 0.1198, 0.02978, 0.3774, 0.686, 0.8028, 0.7351, 0.5707, 0.2223, 0.1012, 0.03097, 0.2441, 0.521, 0.6379, 0.6059, 0.3014, 0.151, 0.05934, 0.405, 0.708, 0.8105, 0.6962, 0.3491, 0.173, 0.07495, 0.007612, 0.6268, 0.8645, 0.8985, 0.8292, 0.611, 0.233, 0.1064, 0.04745, 0.06254, 0.05307, 0.1152, 0.08942, 0.09203, 0.07345, 0.001964, 0.03283, 0.01206, 0.05862, 0.01479, 0.05958, 0.1125, 0.01092, 0.05448, 0.08184, 0.006956, 0.03755, 0.06492, 0.06512, 0.08193, 0.03203, 0.1227, 0.1458, 0.6291, 0.8104, 0.8738, 0.7626, 0.5826, 0.3192, 0.1198, 0.02978, 0.3774, 0.686, 0.8028, 0.7351, 0.5707, 0.2223, 0.1012, 0.03097, 0.2441, 0.521, 0.6379, 0.6059, 0.3014, 0.151, 0.05934, 0.1523, 0.2689, 0.2783, 0.2363, 0.149, 0.07365, 0.02408, 0.2589, 0.4275, 0.3698, 0.2972, 0.1906, 0.1064, 0.05425, 0.001891, 0.405, 0.708, 0.8105, 0.6962, 0.3491, 0.173, 0.07495, 0.007612, 0.6268, 0.8645, 0.8985, 0.8292, 0.611, 0.233, 0.1064, 0.04745, 0.06254, 0.05307, 0.1152, 0.08942, 0.09203, 0.07345, 0.001964, 0.03283]): _vg.add([_i], _w, 'REPLACE')
_vg = ob_obj_cat.vertex_groups.new(name='upperArm_R')
for _i, _w in zip([56, 57, 58, 59, 60, 66, 67, 68, 69, 78, 79, 80, 101, 102, 103, 110, 111, 112, 113, 114, 115, 116, 117, 118, 119, 120, 121, 124], [0.01266, 0.06598, 0.1484, 0.07033, 0.02333, 0.02587, 0.09949, 0.1659, 0.0647, 0.005359, 0.02909, 0.0004084, 0.06284, 0.115, 0.05174, 0.9325, 0.8784, 0.8763, 0.8719, 0.8963, 0.8948, 0.9637, 0.08218, 0.8487, 0.5235, 0.8211, 0.248, 0.03445]): _vg.add([_i], _w, 'REPLACE')
_vg = ob_obj_cat.vertex_groups.new(name='lowerArm_R')
for _i, _w in zip([111, 113, 115, 116, 117, 118, 119, 120, 121, 122, 123, 124, 125, 126, 127, 129, 131, 132, 133, 138, 146, 150, 151], [0.06308, 0.003897, 0.00146, 0.01898, 0.916, 0.1459, 0.4734, 0.175, 0.7486, 0.9601, 0.9663, 0.9432, 0.9486, 0.9761, 0.9624, 0.02385, 0.132, 0.6262, 0.1459, 0.04902, 0.002626, 0.1214, 0.3074]): _vg.add([_i], _w, 'REPLACE')
_vg = ob_obj_cat.vertex_groups.new(name='RightHand')
for _i, _w in zip([123, 125, 127, 128, 129, 130, 131, 132, 133, 134, 135, 136, 137, 138, 139, 140, 141, 142, 143, 144, 145, 146, 147, 148, 149, 150, 151, 152, 153, 154, 155, 156, 157], [0.02441, 0.01319, 0.007922, 0.977, 0.9591, 0.9745, 0.8643, 0.3715, 0.8511, 0.9062, 0.934, 0.9246, 0.9436, 0.9008, 0.8695, 0.1876, 0.09167, 0.5902, 0.7345, 0.639, 0.3815, 0.8971, 0.9179, 0.4916, 0.648, 0.851, 0.6755, 0.05416, 0.01452, 0.1931, 0.2753, 0.206, 0.1861]): _vg.add([_i], _w, 'REPLACE')
_vg = ob_obj_cat.vertex_groups.new(name='RightHand.001')
for _i, _w in zip([134, 135, 136, 137, 138, 139, 140, 141, 142, 143, 144, 145, 146, 147, 148, 149, 150, 152, 153, 154, 155, 156, 157], [0.08434, 0.06423, 0.06976, 0.05314, 0.04932, 0.1065, 0.8115, 0.9081, 0.4012, 0.2566, 0.3559, 0.6143, 0.0766, 0.05808, 0.5077, 0.3512, 0.005082, 0.9456, 0.9676, 0.8066, 0.7243, 0.7923, 0.8122]): _vg.add([_i], _w, 'REPLACE')
_vg = ob_obj_cat.vertex_groups.new(name='upperLeg_L')
for _i, _w in zip([340, 341, 342, 343, 344, 345, 350, 351, 352, 353, 354, 355, 356, 357, 363, 364, 365, 366, 367, 368, 377, 378, 379, 385, 386, 387, 388, 389, 390, 395, 396, 397, 398, 399, 400, 401, 406, 407, 408, 409, 410, 411, 412, 461, 462, 463, 464, 465, 466, 467, 468, 469, 470, 471, 472, 473, 474, 475, 476, 477, 478, 480, 481, 482, 483, 484, 515, 516, 519, 520, 521, 522, 523, 578, 579, 580, 581, 582, 583, 584], [0.04466, 0.1008, 0.2704, 0.6782, 0.916, 0.9664, 0.01421, 0.1021, 0.2347, 0.5373, 0.7553, 0.8806, 0.2539, 0.01026, 0.05366, 0.1108, 0.1191, 0.2049, 0.384, 0.167, 0.006863, 0.03084, 0.0627, 0.0201, 0.04289, 0.07302, 0.1011, 0.1058, 0.108, 0.004284, 0.06686, 0.1487, 0.3086, 0.6134, 0.4215, 0.2513, 0.01578, 0.1122, 0.2541, 0.5316, 0.8237, 0.8364, 0.2173, 0.9426, 0.988, 0.9599, 0.6636, 0.7826, 0.9079, 0.9861, 0.9902, 0.9838, 0.9553, 0.9675, 0.9782, 0.8708, 0.8691, 0.8099, 0.8634, 0.8147, 0.829, 0.004017, 0.0214, 0.03188, 0.04041, 0.04768, 0.1228, 0.163, 0.09219, 0.06078, 0.005649, 0.0001388, 0.01874, 0.6969, 0.2862, 0.2343, 0.2038, 0.2669, 0.2452, 0.1802]): _vg.add([_i], _w, 'REPLACE')
_vg = ob_obj_cat.vertex_groups.new(name='lowerLeg_L')
for _i, _w in zip([473, 474, 475, 476, 477, 478, 479, 480, 481, 482, 483, 484, 485, 486, 487, 488, 489, 490, 491, 492, 493, 494, 495, 496, 497, 498, 499, 500, 501, 502, 579, 580, 581, 582, 583, 584], [0.1288, 0.1308, 0.1896, 0.1347, 0.184, 0.17, 0.9812, 0.9716, 0.9625, 0.9583, 0.9535, 0.9499, 0.9746, 0.9759, 0.9722, 0.9858, 0.9798, 0.9782, 0.2012, 0.4905, 0.4818, 0.8262, 0.5316, 0.5001, 0.0004296, 0.05974, 0.1353, 0.1493, 0.1508, 0.132, 0.7133, 0.7652, 0.7959, 0.7324, 0.7542, 0.8196]): _vg.add([_i], _w, 'REPLACE')
_vg = ob_obj_cat.vertex_groups.new(name='LeftFoot')
_vg = ob_obj_cat.vertex_groups.new(name='LeftFoot.001')
_vg = ob_obj_cat.vertex_groups.new(name='upperLeg_R')
for _i, _w in zip([59, 60, 61, 62, 63, 64, 69, 70, 71, 72, 73, 74, 75, 81, 82, 83, 84, 85, 86, 92, 93, 94, 95, 96, 97, 98, 103, 104, 105, 106, 107, 108, 109, 158, 159, 160, 161, 162, 163, 164, 165, 166, 167, 168, 169, 170, 171, 172, 173, 174, 175, 177, 178, 179, 180, 181, 212, 213, 214, 215, 216, 217, 218, 251, 252, 253, 254, 255, 256, 257, 357, 377, 378, 379, 385, 386, 387, 388, 389, 390], [0.04466, 0.1008, 0.2704, 0.6782, 0.916, 0.9664, 0.01421, 0.1021, 0.2347, 0.5373, 0.7553, 0.8806, 0.2539, 0.05366, 0.1108, 0.1191, 0.2049, 0.384, 0.167, 0.004284, 0.06686, 0.1487, 0.3086, 0.6134, 0.4215, 0.2513, 0.01578, 0.1122, 0.2541, 0.5316, 0.8237, 0.8364, 0.2173, 0.9426, 0.988, 0.9599, 0.6636, 0.7826, 0.9079, 0.9861, 0.9902, 0.9838, 0.9553, 0.9675, 0.9782, 0.8708, 0.8691, 0.8099, 0.8634, 0.8147, 0.829, 0.004017, 0.0214, 0.03188, 0.04041, 0.04768, 0.1228, 0.163, 0.09219, 0.06078, 0.005649, 0.0001388, 0.01874, 0.6969, 0.2862, 0.2343, 0.2038, 0.2669, 0.2452, 0.1802, 0.01026, 0.006863, 0.03084, 0.0627, 0.0201, 0.04289, 0.07302, 0.1011, 0.1058, 0.108]): _vg.add([_i], _w, 'REPLACE')
_vg = ob_obj_cat.vertex_groups.new(name='lowerLeg_R')
for _i, _w in zip([170, 171, 172, 173, 174, 175, 176, 177, 178, 179, 180, 181, 182, 183, 184, 185, 186, 187, 188, 189, 190, 191, 192, 193, 194, 195, 196, 197, 198, 199, 252, 253, 254, 255, 256, 257], [0.1288, 0.1308, 0.1896, 0.1347, 0.184, 0.17, 0.9812, 0.9716, 0.9625, 0.9583, 0.9535, 0.9499, 0.9746, 0.9759, 0.9722, 0.9858, 0.9798, 0.9782, 0.2012, 0.4905, 0.4818, 0.8262, 0.5316, 0.5001, 0.0004296, 0.05974, 0.1353, 0.1493, 0.1508, 0.132, 0.7133, 0.7652, 0.7959, 0.7324, 0.7542, 0.8196]): _vg.add([_i], _w, 'REPLACE')
_vg = ob_obj_cat.vertex_groups.new(name='rightFoot')
for _i, _w in zip([184, 188, 189, 190, 191, 192, 193, 194, 195, 196, 197, 198, 199, 200, 201, 202, 203, 207, 487, 491, 492, 493, 494, 495, 496, 497, 498, 499, 500, 501, 502, 503, 504, 505, 506, 510], [0.003365, 0.7888, 0.5063, 0.5188, 0.1643, 0.4626, 0.499, 0.8984, 0.7389, 0.8877, 0.6896, 0.8558, 0.8812, 0.07539, 0.1643, 0.06414, 0.08066, 0.009546, 0.003365, 0.7888, 0.5063, 0.5188, 0.1643, 0.4626, 0.499, 0.8984, 0.7389, 0.8877, 0.6896, 0.8558, 0.8812, 0.07539, 0.1643, 0.06414, 0.08066, 0.009546]): _vg.add([_i], _w, 'REPLACE')
_vg = ob_obj_cat.vertex_groups.new(name='rightFoot.001')
for _i, _w in zip([194, 195, 197, 200, 201, 202, 203, 204, 205, 206, 207, 208, 209, 210, 211, 497, 498, 500, 503, 504, 505, 506, 507, 508, 509, 510, 511, 512, 513, 514], [0.07639, 0.2013, 0.1611, 0.9247, 0.8254, 0.9335, 0.9016, 0.9776, 0.9921, 0.9981, 0.9685, 0.9956, 0.9907, 0.9949, 0.9988, 0.07639, 0.2013, 0.1611, 0.9247, 0.8254, 0.9335, 0.9016, 0.9776, 0.9921, 0.9981, 0.9685, 0.9956, 0.9907, 0.9949, 0.9988]): _vg.add([_i], _w, 'REPLACE')
_vg = ob_obj_cat.vertex_groups.new(name='tailbone0')
for _i, _w in zip([61, 62, 70, 71, 72, 73, 74, 75, 81, 82, 83, 84, 85, 86, 96, 97, 98, 108, 109, 160, 161, 162, 163, 212, 213, 214, 215, 216, 217, 218, 219, 220, 221, 222, 224, 251, 342, 343, 351, 352, 353, 354, 355, 356, 357, 363, 364, 365, 366, 367, 368, 373, 374, 375, 377, 378, 379, 387, 388, 389, 390, 399, 400, 401, 411, 412, 463, 464, 465, 466, 515, 516, 517, 518, 519, 520, 521, 522, 523, 524, 525, 526, 527, 528, 530, 531, 533, 578], [0.01675, 0.02344, 0.03534, 0.08097, 0.1253, 0.1497, 0.09387, 0.6614, 0.06124, 0.1754, 0.5821, 0.6659, 0.5495, 0.7988, 0.02605, 0.1077, 0.3336, 0.0002306, 0.4375, 0.01414, 0.1622, 0.1655, 0.07372, 0.3857, 0.632, 0.7396, 0.1971, 0.5727, 0.4051, 0.6475, 0.2671, 0.148, 0.1847, 0.01265, 0.02303, 0.2754, 0.01675, 0.02344, 0.03534, 0.08097, 0.1253, 0.1497, 0.09387, 0.6614, 0.4933, 0.06124, 0.1754, 0.5821, 0.6659, 0.5495, 0.7988, 0.01168, 0.07237, 0.1627, 0.8269, 0.867, 0.8492, 0.008754, 0.06726, 0.1264, 0.2818, 0.02605, 0.1077, 0.3336, 0.0002306, 0.4375, 0.01414, 0.1622, 0.1655, 0.07372, 0.3857, 0.632, 0.3335, 0.546, 0.7396, 0.1971, 0.5727, 0.4051, 0.6475, 0.08642, 0.2542, 0.2671, 0.148, 0.1847, 0.07994, 0.01265, 0.02303, 0.2754]): _vg.add([_i], _w, 'REPLACE')
_vg = ob_obj_cat.vertex_groups.new(name='tailbone1')
for _i, _w in zip([70, 71, 72, 73, 81, 82, 83, 84, 85, 127, 212, 213, 214, 215, 216, 217, 218, 219, 220, 221, 222, 223, 224, 225, 226, 227, 230, 251, 351, 352, 353, 354, 363, 364, 365, 366, 367, 373, 374, 375, 377, 378, 430, 515, 516, 517, 518, 519, 520, 521, 522, 523, 524, 525, 526, 527, 528, 529, 530, 531, 532, 533, 534, 535, 536, 537, 538, 540, 543, 578], [0.007906, 0.0467, 0.03319, 0.006898, 0.04758, 0.1106, 0.0, 0.0, 0.0, 0.0, 0.0, 0.0, 0.0, 0.0, 0.0801, 0.0, 0.203, 0.6427, 0.8146, 0.7995, 0.9329, 0.936, 0.9549, 0.3504, 0.4106, 0.8145, 0.02427, 0.0, 0.007906, 0.0467, 0.03319, 0.006898, 0.04758, 0.1106, 0.0, 0.0, 0.0, 0.01854, 0.08338, 0.0, 0.0, 0.06568, 0.0, 0.0, 0.0, 0.0, 0.3986, 0.0, 0.0, 0.0801, 0.0, 0.203, 0.8705, 0.734, 0.6427, 0.8146, 0.7995, 0.9242, 0.9139, 0.9329, 0.936, 0.9549, 0.1236, 0.9143, 0.3504, 0.4106, 0.8145, 0.01029, 0.02427, 0.0]): _vg.add([_i], _w, 'REPLACE')
_vg = ob_obj_cat.vertex_groups.new(name='tailbone2')
for _i, _w in zip([222, 223, 225, 226, 227, 228, 229, 230, 231, 232, 233, 529, 531, 532, 534, 535, 536, 537, 538, 539, 540, 541, 542, 543, 544, 545, 546, 547, 548], [0.01223, 0.02695, 0.6465, 0.5873, 0.1824, 0.9275, 0.9292, 0.9193, 0.0215, 0.04828, 0.04492, 0.05536, 0.01223, 0.02695, 0.8728, 0.07839, 0.6465, 0.5873, 0.1824, 0.9272, 0.9294, 0.9275, 0.9292, 0.9193, 0.05245, 0.04566, 0.0215, 0.04828, 0.04492]): _vg.add([_i], _w, 'REPLACE')
_vg = ob_obj_cat.vertex_groups.new(name='tailbone3')
for _i, _w in zip([228, 229, 230, 231, 232, 233, 234, 235, 236, 539, 540, 541, 542, 543, 544, 545, 546, 547, 548, 549, 550, 551, 552, 553, 554, 555], [0.05439, 0.05161, 0.03706, 0.9625, 0.9492, 0.9504, 0.9713, 0.977, 0.9792, 0.06437, 0.03055, 0.05439, 0.05161, 0.03706, 0.9458, 0.9496, 0.9625, 0.9492, 0.9504, 0.9677, 0.9701, 0.9713, 0.977, 0.9792, 0.02805, 0.01942]): _vg.add([_i], _w, 'REPLACE')
_vg = ob_obj_cat.vertex_groups.new(name='tailbone4')
for _i, _w in zip([234, 237, 238, 239, 246, 247, 248, 549, 550, 551, 554, 555, 556, 557, 558, 569, 570, 571, 572, 573], [0.005865, 0.9756, 0.9772, 0.984, 0.9818, 0.9771, 0.9747, 0.0107, 0.007234, 0.005865, 0.9603, 0.9647, 0.9756, 0.9772, 0.984, 0.9818, 0.9771, 0.9747, 0.9744, 0.9733]): _vg.add([_i], _w, 'REPLACE')
_vg = ob_obj_cat.vertex_groups.new(name='tailbone5')
for _i, _w in zip([243, 244, 245, 564, 565, 566, 567, 568, 573], [0.9727, 0.9683, 0.9713, 0.9612, 0.9638, 0.9727, 0.9683, 0.9713, 0.0003539]): _vg.add([_i], _w, 'REPLACE')
_vg = ob_obj_cat.vertex_groups.new(name='tailbone6')
_vg = ob_obj_cat.vertex_groups.new(name='tailbone7')
for _i, _w in zip([87, 240, 241, 242, 249, 250, 376, 559, 560, 561, 562, 563, 574, 575, 577], [0.01459, 0.9748, 0.9747, 0.9755, 0.06459, 0.04015, 0.01459, 0.9748, 0.9747, 0.9755, 0.9667, 0.9659, 0.06459, 0.04015, 0.02559]): _vg.add([_i], _w, 'REPLACE')
_vg = ob_obj_cat.vertex_groups.new(name='tailbone8')
for _i, _w in zip([87, 249, 250, 376, 574, 575, 576, 577], [0.9673, 0.9347, 0.9545, 0.9673, 0.9347, 0.9545, 0.9772, 0.9617]): _vg.add([_i], _w, 'REPLACE')
_vg = ob_obj_cat.vertex_groups.new(name='backbone.001')
for _i, _w in zip([58, 59, 60, 61, 62, 63, 68, 69, 70, 71, 72, 73, 78, 79, 80, 81, 82, 83, 84, 90, 91, 92, 93, 94, 95, 96, 97, 103, 104, 105, 106, 107, 108, 212, 213, 215, 216, 217, 339, 340, 341, 342, 343, 344, 349, 350, 351, 352, 353, 354, 360, 361, 362, 363, 364, 365, 366, 370, 371, 372, 373, 374, 375, 382, 383, 384, 385, 386, 387, 388, 389, 390, 393, 394, 395, 396, 397, 398, 399, 400, 406, 407, 408, 409, 410, 411, 515, 516, 517, 520, 521, 522], [0.0269, 0.1694, 0.3169, 0.4692, 0.1938, 0.03512, 0.01611, 0.1654, 0.4697, 0.4631, 0.2077, 0.04693, 0.03145, 0.08265, 0.2057, 0.5098, 0.4654, 0.09084, 0.004662, 0.001397, 0.08119, 0.2264, 0.5755, 0.6601, 0.5325, 0.1773, 0.08412, 0.173, 0.5024, 0.5341, 0.3369, 0.1024, 0.03844, 0.2027, 0.05045, 0.4454, 0.009925, 0.1099, 0.0269, 0.1694, 0.3169, 0.4692, 0.1938, 0.03512, 0.01611, 0.1654, 0.4697, 0.4631, 0.2077, 0.04693, 0.03145, 0.08265, 0.2057, 0.5098, 0.4654, 0.09084, 0.004662, 0.01364, 0.05782, 0.1105, 0.2377, 0.5489, 0.4891, 0.057, 0.1246, 0.2667, 0.5951, 0.6758, 0.5707, 0.2445, 0.1325, 0.05485, 0.001397, 0.08119, 0.2264, 0.5755, 0.6601, 0.5325, 0.1773, 0.08412, 0.173, 0.5024, 0.5341, 0.3369, 0.1024, 0.03844, 0.2027, 0.05045, 0.135, 0.4454, 0.009925, 0.1099]): _vg.add([_i], _w, 'REPLACE')
_vg = ob_obj_cat.vertex_groups.new(name='backbone.002')
for _i, _w in zip([75, 94, 95, 96, 97, 98, 106, 107, 108, 109, 158, 161, 162, 356, 357, 385, 386, 387, 388, 389, 390, 397, 398, 399, 400, 401, 409, 410, 411, 412, 461, 464, 465], [0.07797, 0.01765, 0.08054, 0.15, 0.3767, 0.3899, 0.001566, 0.02862, 0.08655, 0.3404, 0.006829, 0.164, 0.04492, 0.07797, 0.4715, 0.01237, 0.07624, 0.1863, 0.457, 0.5139, 0.4406, 0.01765, 0.08054, 0.15, 0.3767, 0.3899, 0.001566, 0.02862, 0.08655, 0.3404, 0.006829, 0.164, 0.04492]): _vg.add([_i], _w, 'REPLACE')
_m = ob_obj_cat.modifiers.new('Armature', 'ARMATURE')
_m.object = ob_armature
_m.use_deform_preserve_volume = True
ob_camera.location = (7.481, -6.508, 5.344)
ob_camera.rotation_euler = (1.109, 0.01082, 0.8149)
ob_camera.lock_rotations_4d = False
ob_camera.empty_display_type = 'ARROWS'
ob_camera.color = (0.0, 0.0, 0.0, 0.0)
ob_camera.display_type = 'WIRE'
ob_camera.lineart.crease_threshold = 0.0

# ---- collection membership
col_collection_1.objects.link(ob_armature)
col_collection_1.objects.link(ob_obj_cat)
col_collection_1.objects.link(ob_camera)

# ---- scene / render settings (as saved in the file)
scene.camera = ob_camera
scene.frame_start = 1; scene.frame_end = 250; scene.frame_set(1)
scene.render.engine = 'BLENDER_EEVEE_NEXT'
scene.render.image_settings.color_mode = 'RGB'
scene.render.image_settings.compression = 90
scene.render.resolution_percentage = 50
scene.render.dither_intensity = 0.0
scene.cycles.use_denoising = False
scene.cycles.samples = 10
scene.cycles.sampling_pattern = 'TABULATED_SOBOL'
scene.cycles.light_sampling_threshold = 0.0
scene.cycles.use_adaptive_sampling = False
scene.cycles.use_light_tree = False
scene.cycles.blur_glossy = 0.0
scene.cycles.volume_bounces = 1
scene.cycles.pixel_filter_type = 'GAUSSIAN'
scene.cycles.sample_clamp_indirect = 0.0
scene.view_settings.view_transform = 'Standard'
bpy.context.view_layer.update()

# ---- added for rendering (the .blend has no usable light): sun
light_auto_sun = bpy.data.lights.new('AutoSun', 'SUN')
light_auto_sun.energy = 3.0
light_auto_sun.angle = 0.0523599
ob_auto_sun = bpy.data.objects.new('AutoSun', light_auto_sun)
scene.collection.objects.link(ob_auto_sun)
ob_auto_sun.rotation_euler = (0.872665, 0.174533, 0.523599)
bpy.context.view_layer.update()
